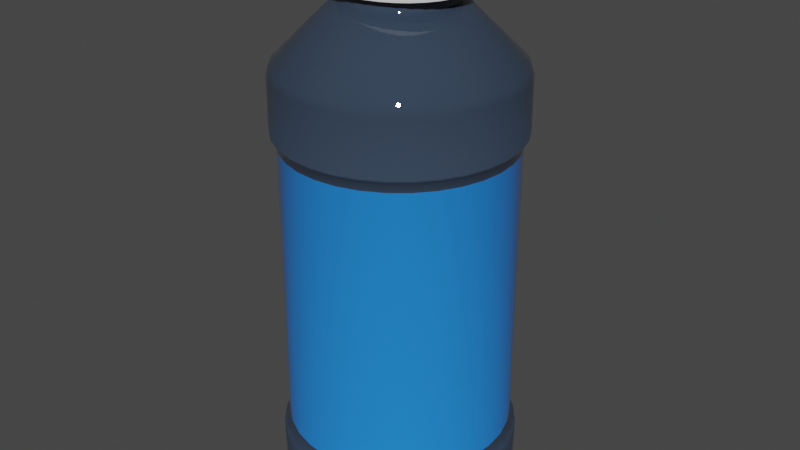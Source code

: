 # Source: antiseptic.blend  (saved by Blender 2.91.10; exported with 4.5.12 LTS)
import bpy
from mathutils import Matrix  # noqa: F401  (used for matrix-valued properties, if any)

bpy.ops.wm.read_factory_settings(use_empty=True)
scene = bpy.context.scene
scene.name = 'Scene'

# ---- collections
col_collection = bpy.data.collections.new('Collection'); scene.collection.children.link(col_collection)

# ---- materials (node trees are filled in below, after node groups)
mat_material = bpy.data.materials.new('Material')
mat_material.use_transparent_shadow = False
mat_material_001 = bpy.data.materials.new('Material.001')
mat_material_001.use_transparent_shadow = False
mat_material_002 = bpy.data.materials.new('Material.002')
mat_material_002.use_transparent_shadow = False

# ---- material node trees
mat_material.use_nodes = True; mat_material.node_tree.nodes.clear()
_N = mat_material.node_tree.nodes; _L = mat_material.node_tree.links
n0 = _N.new('ShaderNodeBsdfPrincipled'); n0.name = 'Principled BSDF'; n0.location = (10, 300)
n0.distribution = 'GGX'
n0.subsurface_method = 'BURLEY'
n0.inputs[0].default_value = (0.03324, 0.05112, 0.08353, 1.0)
n0.inputs[2].default_value = 0.0
n0.inputs[3].default_value = 1.45
n0.inputs[13].default_value = 0.9416
n0.inputs[27].default_value = (0.0, 0.0, 0.0, 1.0)
n0.inputs[28].default_value = 1.0
n1 = _N.new('ShaderNodeOutputMaterial'); n1.name = 'Material Output'; n1.location = (300, 300)
_L.new(n0.outputs[0], n1.inputs[0])
n1.is_active_output = True
mat_material_001.use_nodes = True; mat_material_001.node_tree.nodes.clear()
_N = mat_material_001.node_tree.nodes; _L = mat_material_001.node_tree.links
n0 = _N.new('ShaderNodeBsdfPrincipled'); n0.name = 'Principled BSDF'; n0.location = (10, 300)
n0.distribution = 'GGX'
n0.subsurface_method = 'BURLEY'
n0.inputs[0].default_value = (0.01683, 0.2324, 0.8, 1.0)
n0.inputs[2].default_value = 0.0
n0.inputs[3].default_value = 1.45
n0.inputs[13].default_value = 0.881
n0.inputs[27].default_value = (0.0, 0.0, 0.0, 1.0)
n0.inputs[28].default_value = 1.0
n1 = _N.new('ShaderNodeOutputMaterial'); n1.name = 'Material Output'; n1.location = (300, 300)
_L.new(n0.outputs[0], n1.inputs[0])
n1.is_active_output = True
mat_material_002.use_nodes = True; mat_material_002.node_tree.nodes.clear()
_N = mat_material_002.node_tree.nodes; _L = mat_material_002.node_tree.links
n0 = _N.new('ShaderNodeBsdfPrincipled'); n0.name = 'Principled BSDF'; n0.location = (10, 300)
n0.distribution = 'GGX'
n0.subsurface_method = 'BURLEY'
n0.inputs[0].default_value = (0.7613, 0.7613, 0.7613, 1.0)
n0.inputs[2].default_value = 0.2922
n0.inputs[3].default_value = 1.45
n0.inputs[13].default_value = 0.3701
n0.inputs[27].default_value = (0.0, 0.0, 0.0, 1.0)
n0.inputs[28].default_value = 1.0
n1 = _N.new('ShaderNodeOutputMaterial'); n1.name = 'Material Output'; n1.location = (300, 300)
_L.new(n0.outputs[0], n1.inputs[0])
n1.is_active_output = True

# ---- world
world_world = bpy.data.worlds.new('World'); scene.world = world_world
world_world.use_nodes = True; world_world.node_tree.nodes.clear()
_N = world_world.node_tree.nodes; _L = world_world.node_tree.links
n0 = _N.new('ShaderNodeOutputWorld'); n0.name = 'World Output'; n0.location = (300, 300)
n1 = _N.new('ShaderNodeBackground'); n1.name = 'Background'; n1.location = (10, 300)
n1.inputs[0].default_value = (0.05088, 0.05088, 0.05088, 1.0)
_L.new(n1.outputs[0], n0.inputs[0])
n0.is_active_output = True
world_world.color = (0.05088, 0.05088, 0.05088)
world_world.use_sun_shadow = False
world_world.sun_shadow_jitter_overblur = 0.0

# ---- meshes
me_cylinder_001 = bpy.data.meshes.new('Cylinder.001')
me_cylinder_001.from_pydata([(0.0, 1.0, -1.0), (0.1951, 0.9808, -1.0), (0.3827, 0.9239, -1.0), (0.5556, 0.8315, -1.0), (0.7071, 0.7071, -1.0), (0.8315, 0.5556, -1.0), (0.9239, 0.3827, -1.0), (0.9808, 0.1951, -1.0), (1.0, 7.55e-08, -1.0), (0.9808, -0.1951, -1.0), (0.9239, -0.3827, -1.0), (0.8315, -0.5556, -1.0), (0.7071, -0.7071, -1.0), (0.5556, -0.8315, -1.0), (0.3827, -0.9239, -1.0), (0.1951, -0.9808, -1.0), (-3.258e-07, -1.0, -1.0), (-0.1951, -0.9808, -1.0), (-0.3827, -0.9239, -1.0), (-0.5556, -0.8315, -1.0), (-0.7071, -0.7071, -1.0), (-0.8315, -0.5556, -1.0), (-0.9239, -0.3827, -1.0), (-0.9808, -0.1951, -1.0), (-1.0, 9.656e-07, -1.0), (-0.9808, 0.1951, -1.0), (-0.9239, 0.3827, -1.0), (-0.8315, 0.5556, -1.0), (-0.7071, 0.7071, -1.0), (-0.5556, 0.8315, -1.0), (-0.3827, 0.9239, -1.0), (-0.1951, 0.9808, -1.0), (-7.105e-15, 1.0, -0.7242), (-7.105e-15, 1.0, 0.7242), (0.1951, 0.9808, 0.7242), (0.1951, 0.9808, -0.7242), (0.3827, 0.9239, 0.7242), (0.3827, 0.9239, -0.7242), (0.5556, 0.8315, 0.7242), (0.5556, 0.8315, -0.7242), (0.7071, 0.7071, 0.7242), (0.7071, 0.7071, -0.7242), (0.8315, 0.5556, 0.7242), (0.8315, 0.5556, -0.7242), (0.9239, 0.3827, 0.7242), (0.9239, 0.3827, -0.7242), (0.9808, 0.1951, 0.7242), (0.9808, 0.1951, -0.7242), (1.0, 7.55e-08, 0.7242), (1.0, 7.55e-08, -0.7242), (0.9808, -0.1951, 0.7242), (0.9808, -0.1951, -0.7242), (0.9239, -0.3827, 0.7242), (0.9239, -0.3827, -0.7242), (0.8315, -0.5556, 0.7242), (0.8315, -0.5556, -0.7242), (0.7071, -0.7071, 0.7242), (0.7071, -0.7071, -0.7242), (0.5556, -0.8315, 0.7242), (0.5556, -0.8315, -0.7242), (0.3827, -0.9239, 0.7242), (0.3827, -0.9239, -0.7242), (0.1951, -0.9808, 0.7242), (0.1951, -0.9808, -0.7242), (-3.258e-07, -1.0, 0.7242), (-3.258e-07, -1.0, -0.7242), (-0.1951, -0.9808, 0.7242), (-0.1951, -0.9808, -0.7242), (-0.3827, -0.9239, 0.7242), (-0.3827, -0.9239, -0.7242), (-0.5556, -0.8315, 0.7242), (-0.5556, -0.8315, -0.7242), (-0.7071, -0.7071, 0.7242), (-0.7071, -0.7071, -0.7242), (-0.8315, -0.5556, 0.7242), (-0.8315, -0.5556, -0.7242), (-0.9239, -0.3827, 0.7242), (-0.9239, -0.3827, -0.7242), (-0.9808, -0.1951, 0.7242), (-0.9808, -0.1951, -0.7242), (-1.0, 9.656e-07, 0.7242), (-1.0, 9.656e-07, -0.7242), (-0.9808, 0.1951, 0.7242), (-0.9808, 0.1951, -0.7242), (-0.9239, 0.3827, 0.7242), (-0.9239, 0.3827, -0.7242), (-0.8315, 0.5556, 0.7242), (-0.8315, 0.5556, -0.7242), (-0.7071, 0.7071, 0.7242), (-0.7071, 0.7071, -0.7242), (-0.5556, 0.8315, 0.7242), (-0.5556, 0.8315, -0.7242), (-0.3827, 0.9239, 0.7242), (-0.3827, 0.9239, -0.7242), (-0.1951, 0.9808, 0.7242), (-0.1951, 0.9808, -0.7242), (-0.02458, 0.9776, 0.7097), (-7.105e-15, 1.0, 0.7242), (0.02458, 0.9776, 0.7097), (0.2148, 0.954, 0.7097), (0.1666, 0.9636, 0.7097), (0.1951, 0.9808, 0.7242), (0.3968, 0.8938, 0.7097), (0.3514, 0.9126, 0.7097), (0.3827, 0.9239, 0.7242), (0.5635, 0.7992, 0.7097), (0.5227, 0.8265, 0.7097), (0.5556, 0.8315, 0.7242), (0.7086, 0.6739, 0.7097), (0.6739, 0.7086, 0.7097), (0.7071, 0.7071, 0.7242), (0.8265, 0.5227, 0.7097), (0.7992, 0.5635, 0.7097), (0.8315, 0.5556, 0.7242), (0.8938, 0.3968, 0.7097), (0.9239, 0.3827, 0.7242), (0.9126, 0.3514, 0.7097), (0.954, 0.2148, 0.7097), (0.9808, 0.1951, 0.7242), (0.9636, 0.1666, 0.7097), (0.9776, 0.02458, 0.7097), (1.0, 7.55e-08, 0.7242), (0.9776, -0.02458, 0.7097), (0.9636, -0.1666, 0.7097), (0.9808, -0.1951, 0.7242), (0.954, -0.2148, 0.7097), (0.9126, -0.3514, 0.7097), (0.9239, -0.3827, 0.7242), (0.8938, -0.3968, 0.7097), (0.8265, -0.5227, 0.7097), (0.8315, -0.5556, 0.7242), (0.7992, -0.5635, 0.7097), (0.7086, -0.6739, 0.7097), (0.7071, -0.7071, 0.7242), (0.6739, -0.7086, 0.7097), (0.5635, -0.7992, 0.7097), (0.5556, -0.8315, 0.7242), (0.5227, -0.8265, 0.7097), (0.3514, -0.9126, 0.7097), (0.3968, -0.8938, 0.7097), (0.3827, -0.9239, 0.7242), (0.1666, -0.9636, 0.7097), (0.2148, -0.954, 0.7097), (0.1951, -0.9808, 0.7242), (-0.02458, -0.9776, 0.7097), (0.02458, -0.9776, 0.7097), (-3.258e-07, -1.0, 0.7242), (-0.2148, -0.954, 0.7097), (-0.1666, -0.9636, 0.7097), (-0.1951, -0.9808, 0.7242), (-0.3968, -0.8938, 0.7097), (-0.3514, -0.9126, 0.7097), (-0.3827, -0.9239, 0.7242), (-0.5227, -0.8265, 0.7097), (-0.5556, -0.8315, 0.7242), (-0.5635, -0.7992, 0.7097), (-0.6739, -0.7086, 0.7097), (-0.7071, -0.7071, 0.7242), (-0.7086, -0.6739, 0.7097), (-0.7992, -0.5635, 0.7097), (-0.8315, -0.5556, 0.7242), (-0.8265, -0.5227, 0.7097), (-0.8938, -0.3968, 0.7097), (-0.9239, -0.3827, 0.7242), (-0.9126, -0.3514, 0.7097), (-0.954, -0.2148, 0.7097), (-0.9808, -0.1951, 0.7242), (-0.9636, -0.1666, 0.7097), (-0.9776, -0.02458, 0.7097), (-1.0, 9.656e-07, 0.7242), (-0.9776, 0.02458, 0.7097), (-0.9636, 0.1666, 0.7097), (-0.9808, 0.1951, 0.7242), (-0.954, 0.2148, 0.7097), (-0.9126, 0.3514, 0.7097), (-0.9239, 0.3827, 0.7242), (-0.8938, 0.3968, 0.7097), (-0.7992, 0.5636, 0.7097), (-0.8265, 0.5227, 0.7097), (-0.8315, 0.5556, 0.7242), (-0.6739, 0.7086, 0.7097), (-0.7086, 0.6739, 0.7097), (-0.7071, 0.7071, 0.7242), (-0.5227, 0.8265, 0.7097), (-0.5635, 0.7992, 0.7097), (-0.5556, 0.8315, 0.7242), (-0.3514, 0.9126, 0.7097), (-0.3968, 0.8938, 0.7097), (-0.3827, 0.9239, 0.7242), (-0.1666, 0.9636, 0.7097), (-0.2148, 0.954, 0.7097), (-0.1951, 0.9808, 0.7242), (-0.02458, 0.9668, 0.7019), (0.02458, 0.9668, 0.7019), (1.475e-10, 0.9492, 0.6628), (0.2127, 0.9434, 0.7019), (0.1852, 0.931, 0.6628), (0.1645, 0.953, 0.7019), (0.3927, 0.8838, 0.7019), (0.3633, 0.877, 0.6628), (0.3473, 0.9026, 0.7019), (0.5576, 0.7902, 0.7019), (0.5274, 0.7893, 0.6628), (0.5167, 0.8175, 0.7019), (0.701, 0.6663, 0.7019), (0.6712, 0.6712, 0.6628), (0.6663, 0.701, 0.7019), (0.8175, 0.5167, 0.7019), (0.7893, 0.5274, 0.6628), (0.7902, 0.5576, 0.7019), (0.8838, 0.3927, 0.7019), (0.9026, 0.3473, 0.7019), (0.877, 0.3633, 0.6628), (0.9434, 0.2127, 0.7019), (0.953, 0.1645, 0.7019), (0.931, 0.1852, 0.6628), (0.9668, 0.02458, 0.7019), (0.9668, -0.02458, 0.7019), (0.9492, 2.324e-08, 0.6628), (0.953, -0.1645, 0.7019), (0.9434, -0.2127, 0.7019), (0.931, -0.1852, 0.6628), (0.9026, -0.3473, 0.7019), (0.8838, -0.3927, 0.7019), (0.877, -0.3633, 0.6628), (0.8175, -0.5167, 0.7019), (0.7902, -0.5576, 0.7019), (0.7893, -0.5274, 0.6628), (0.701, -0.6663, 0.7019), (0.6663, -0.701, 0.7019), (0.6712, -0.6712, 0.6628), (0.5576, -0.7902, 0.7019), (0.5167, -0.8175, 0.7019), (0.5274, -0.7893, 0.6628), (0.3473, -0.9026, 0.7019), (0.3633, -0.877, 0.6628), (0.3927, -0.8838, 0.7019), (0.1645, -0.953, 0.7019), (0.1852, -0.931, 0.6628), (0.2127, -0.9434, 0.7019), (-0.02458, -0.9668, 0.7019), (-3.091e-07, -0.9492, 0.6628), (0.02458, -0.9668, 0.7019), (-0.2127, -0.9434, 0.7019), (-0.1852, -0.931, 0.6628), (-0.1645, -0.953, 0.7019), (-0.3927, -0.8838, 0.7019), (-0.3633, -0.877, 0.6628), (-0.3473, -0.9026, 0.7019), (-0.5167, -0.8175, 0.7019), (-0.5576, -0.7902, 0.7019), (-0.5274, -0.7893, 0.6628), (-0.6663, -0.701, 0.7019), (-0.701, -0.6663, 0.7019), (-0.6712, -0.6712, 0.6628), (-0.7902, -0.5576, 0.7019), (-0.8175, -0.5167, 0.7019), (-0.7893, -0.5274, 0.6628), (-0.8838, -0.3927, 0.7019), (-0.9026, -0.3473, 0.7019), (-0.877, -0.3633, 0.6628), (-0.9434, -0.2127, 0.7019), (-0.953, -0.1645, 0.7019), (-0.931, -0.1852, 0.6628), (-0.9668, -0.02458, 0.7019), (-0.9668, 0.02458, 0.7019), (-0.9492, 8.681e-07, 0.6628), (-0.953, 0.1645, 0.7019), (-0.9434, 0.2127, 0.7019), (-0.931, 0.1852, 0.6628), (-0.9026, 0.3473, 0.7019), (-0.8838, 0.3927, 0.7019), (-0.877, 0.3633, 0.6628), (-0.7902, 0.5576, 0.7019), (-0.7893, 0.5274, 0.6628), (-0.8175, 0.5167, 0.7019), (-0.6663, 0.701, 0.7019), (-0.6712, 0.6712, 0.6628), (-0.701, 0.6663, 0.7019), (-0.5167, 0.8175, 0.7019), (-0.5274, 0.7893, 0.6628), (-0.5576, 0.7902, 0.7019), (-0.3473, 0.9026, 0.7019), (-0.3633, 0.877, 0.6628), (-0.3927, 0.8838, 0.7019), (-0.1645, 0.953, 0.7019), (-0.1852, 0.931, 0.6628), (-0.2127, 0.9434, 0.7019), (-0.0208, 0.981, -0.7119), (0.0208, 0.981, -0.7119), (-7.105e-15, 1.0, -0.7242), (0.2118, 0.9581, -0.7119), (0.1951, 0.9808, -0.7242), (0.171, 0.9662, -0.7119), (0.3946, 0.8984, -0.7119), (0.3827, 0.9239, -0.7242), (0.3562, 0.9143, -0.7119), (0.5623, 0.8041, -0.7119), (0.5556, 0.8315, -0.7242), (0.5277, 0.8272, -0.7119), (0.7084, 0.679, -0.7119), (0.7071, 0.7071, -0.7242), (0.679, 0.7084, -0.7119), (0.8272, 0.5277, -0.7119), (0.8315, 0.5556, -0.7242), (0.8041, 0.5623, -0.7119), (0.8984, 0.3946, -0.7119), (0.9143, 0.3562, -0.7119), (0.9239, 0.3827, -0.7242), (0.9581, 0.2118, -0.7119), (0.9662, 0.171, -0.7119), (0.9808, 0.1951, -0.7242), (0.981, 0.0208, -0.7119), (0.981, -0.0208, -0.7119), (1.0, 7.55e-08, -0.7242), (0.9662, -0.171, -0.7119), (0.9581, -0.2118, -0.7119), (0.9808, -0.1951, -0.7242), (0.9143, -0.3562, -0.7119), (0.8984, -0.3946, -0.7119), (0.9239, -0.3827, -0.7242), (0.8272, -0.5277, -0.7119), (0.8041, -0.5623, -0.7119), (0.8315, -0.5556, -0.7242), (0.7084, -0.679, -0.7119), (0.679, -0.7084, -0.7119), (0.7071, -0.7071, -0.7242), (0.5623, -0.8041, -0.7119), (0.5277, -0.8272, -0.7119), (0.5556, -0.8315, -0.7242), (0.3562, -0.9143, -0.7119), (0.3827, -0.9239, -0.7242), (0.3946, -0.8984, -0.7119), (0.171, -0.9662, -0.7119), (0.1951, -0.9808, -0.7242), (0.2118, -0.9581, -0.7119), (-0.0208, -0.981, -0.7119), (-3.258e-07, -1.0, -0.7242), (0.0208, -0.981, -0.7119), (-0.2118, -0.9581, -0.7119), (-0.1951, -0.9808, -0.7242), (-0.171, -0.9662, -0.7119), (-0.3946, -0.8984, -0.7119), (-0.3827, -0.9239, -0.7242), (-0.3562, -0.9143, -0.7119), (-0.5277, -0.8272, -0.7119), (-0.5623, -0.8041, -0.7119), (-0.5556, -0.8315, -0.7242), (-0.679, -0.7084, -0.7119), (-0.7084, -0.679, -0.7119), (-0.7071, -0.7071, -0.7242), (-0.8041, -0.5623, -0.7119), (-0.8272, -0.5277, -0.7119), (-0.8315, -0.5556, -0.7242), (-0.8984, -0.3946, -0.7119), (-0.9143, -0.3562, -0.7119), (-0.9239, -0.3827, -0.7242), (-0.9581, -0.2118, -0.7119), (-0.9662, -0.171, -0.7119), (-0.9808, -0.1951, -0.7242), (-0.981, -0.0208, -0.7119), (-0.981, 0.0208, -0.7119), (-1.0, 9.656e-07, -0.7242), (-0.9662, 0.171, -0.7119), (-0.9581, 0.2118, -0.7119), (-0.9808, 0.1951, -0.7242), (-0.9143, 0.3562, -0.7119), (-0.8984, 0.3946, -0.7119), (-0.9239, 0.3827, -0.7242), (-0.8041, 0.5623, -0.7119), (-0.8315, 0.5556, -0.7242), (-0.8272, 0.5277, -0.7119), (-0.679, 0.7084, -0.7119), (-0.7071, 0.7071, -0.7242), (-0.7084, 0.679, -0.7119), (-0.5277, 0.8272, -0.7119), (-0.5556, 0.8315, -0.7242), (-0.5623, 0.8041, -0.7119), (-0.3562, 0.9143, -0.7119), (-0.3827, 0.9239, -0.7242), (-0.3946, 0.8984, -0.7119), (-0.171, 0.9662, -0.7119), (-0.1951, 0.9808, -0.7242), (-0.2118, 0.9581, -0.7119), (1.475e-10, 0.9492, -0.6666), (0.0208, 0.9641, -0.6997), (-0.0208, 0.9641, -0.6997), (0.2085, 0.9415, -0.6997), (0.1677, 0.9496, -0.6997), (0.1852, 0.931, -0.6666), (0.3882, 0.8828, -0.6997), (0.3497, 0.8987, -0.6997), (0.3633, 0.877, -0.6666), (0.5529, 0.7901, -0.6997), (0.5183, 0.8132, -0.6997), (0.5274, 0.7893, -0.6666), (0.6964, 0.667, -0.6997), (0.667, 0.6964, -0.6997), (0.6712, 0.6712, -0.6666), (0.8132, 0.5183, -0.6997), (0.7901, 0.5529, -0.6997), (0.7893, 0.5274, -0.6666), (0.8828, 0.3882, -0.6997), (0.877, 0.3633, -0.6666), (0.8987, 0.3497, -0.6997), (0.9415, 0.2085, -0.6997), (0.931, 0.1852, -0.6666), (0.9496, 0.1677, -0.6997), (0.9641, 0.0208, -0.6997), (0.9492, 2.324e-08, -0.6666), (0.9641, -0.0208, -0.6997), (0.9496, -0.1677, -0.6997), (0.931, -0.1852, -0.6666), (0.9415, -0.2085, -0.6997), (0.8987, -0.3497, -0.6997), (0.877, -0.3633, -0.6666), (0.8828, -0.3882, -0.6997), (0.8132, -0.5183, -0.6997), (0.7893, -0.5274, -0.6666), (0.7901, -0.5529, -0.6997), (0.6964, -0.667, -0.6997), (0.6712, -0.6712, -0.6666), (0.667, -0.6964, -0.6997), (0.5529, -0.7901, -0.6997), (0.5274, -0.7893, -0.6666), (0.5183, -0.8132, -0.6997), (0.3497, -0.8987, -0.6997), (0.3882, -0.8828, -0.6997), (0.3633, -0.877, -0.6666), (0.1677, -0.9496, -0.6997), (0.2085, -0.9415, -0.6997), (0.1852, -0.931, -0.6666), (-0.0208, -0.9641, -0.6997), (0.0208, -0.9641, -0.6997), (-3.091e-07, -0.9492, -0.6666), (-0.2085, -0.9415, -0.6997), (-0.1677, -0.9496, -0.6997), (-0.1852, -0.931, -0.6666), (-0.3882, -0.8828, -0.6997), (-0.3497, -0.8987, -0.6997), (-0.3633, -0.877, -0.6666), (-0.5183, -0.8132, -0.6997), (-0.5274, -0.7893, -0.6666), (-0.5529, -0.7901, -0.6997), (-0.667, -0.6964, -0.6997), (-0.6712, -0.6712, -0.6666), (-0.6964, -0.667, -0.6997), (-0.7901, -0.5529, -0.6997), (-0.7893, -0.5274, -0.6666), (-0.8132, -0.5183, -0.6997), (-0.8828, -0.3882, -0.6997), (-0.877, -0.3633, -0.6666), (-0.8987, -0.3497, -0.6997), (-0.9415, -0.2085, -0.6997), (-0.931, -0.1852, -0.6666), (-0.9496, -0.1677, -0.6997), (-0.9641, -0.0208, -0.6997), (-0.9492, 8.681e-07, -0.6666), (-0.9641, 0.0208, -0.6997), (-0.9496, 0.1677, -0.6997), (-0.931, 0.1852, -0.6666), (-0.9415, 0.2085, -0.6997), (-0.8987, 0.3497, -0.6997), (-0.877, 0.3633, -0.6666), (-0.8828, 0.3882, -0.6997), (-0.7901, 0.5529, -0.6997), (-0.8132, 0.5183, -0.6997), (-0.7893, 0.5274, -0.6666), (-0.667, 0.6964, -0.6997), (-0.6964, 0.667, -0.6997), (-0.6712, 0.6712, -0.6666), (-0.5183, 0.8132, -0.6997), (-0.5529, 0.7901, -0.6997), (-0.5274, 0.7893, -0.6666), (-0.3497, 0.8987, -0.6997), (-0.3882, 0.8828, -0.6997), (-0.3633, 0.877, -0.6666), (-0.1677, 0.9496, -0.6997), (-0.2085, 0.9415, -0.6997), (-0.1852, 0.931, -0.6666), (6.923e-08, 0.4703, 1.28), (0.09175, 0.4613, 1.28), (0.18, 0.4345, 1.28), (0.2613, 0.391, 1.28), (0.3325, 0.3325, 1.28), (0.391, 0.2613, 1.28), (0.4345, 0.18, 1.28), (0.4613, 0.09175, 1.28), (0.4703, 3.551e-08, 1.28), (0.4613, -0.09175, 1.28), (0.4345, -0.18, 1.28), (0.391, -0.2613, 1.28), (0.3325, -0.3325, 1.28), (0.2613, -0.391, 1.28), (0.18, -0.4345, 1.28), (0.09175, -0.4613, 1.28), (-8.401e-08, -0.4703, 1.28), (-0.09175, -0.4613, 1.28), (-0.18, -0.4345, 1.28), (-0.2613, -0.391, 1.28), (-0.3325, -0.3325, 1.28), (-0.391, -0.2613, 1.28), (-0.4345, -0.18, 1.28), (-0.4613, -0.09175, 1.28), (-0.4703, 4.541e-07, 1.28), (-0.4613, 0.09175, 1.28), (-0.4345, 0.18, 1.28), (-0.391, 0.2613, 1.28), (-0.3325, 0.3325, 1.28), (-0.2613, 0.391, 1.28), (-0.18, 0.4345, 1.28), (-0.09175, 0.4613, 1.28), (6.923e-08, 0.4703, 1.28), (0.09175, 0.4613, 1.28), (0.18, 0.4345, 1.28), (0.2613, 0.391, 1.28), (0.3325, 0.3325, 1.28), (0.391, 0.2613, 1.28), (0.4345, 0.18, 1.28), (0.4613, 0.09175, 1.28), (0.4703, 3.551e-08, 1.28), (0.4613, -0.09175, 1.28), (0.4345, -0.18, 1.28), (0.391, -0.2613, 1.28), (0.3325, -0.3325, 1.28), (0.2613, -0.391, 1.28), (0.18, -0.4345, 1.28), (0.09175, -0.4613, 1.28), (-8.401e-08, -0.4703, 1.28), (-0.09175, -0.4613, 1.28), (-0.18, -0.4345, 1.28), (-0.2613, -0.391, 1.28), (-0.3325, -0.3325, 1.28), (-0.391, -0.2613, 1.28), (-0.4345, -0.18, 1.28), (-0.4613, -0.09175, 1.28), (-0.4703, 4.541e-07, 1.28), (-0.4613, 0.09175, 1.28), (-0.4345, 0.18, 1.28), (-0.391, 0.2613, 1.28), (-0.3325, 0.3325, 1.28), (-0.2613, 0.391, 1.28), (-0.18, 0.4345, 1.28), (-0.09175, 0.4613, 1.28), (-7.376e-16, 1.0, 0.9714), (3.321e-09, 0.9746, 1.013), (0.1901, 0.9559, 1.013), (0.1951, 0.9808, 0.9714), (0.373, 0.9004, 1.013), (0.3827, 0.9239, 0.9714), (0.5415, 0.8103, 1.013), (0.5556, 0.8315, 0.9714), (0.6891, 0.6891, 1.013), (0.7071, 0.7071, 0.9714), (0.8103, 0.5415, 1.013), (0.8315, 0.5556, 0.9714), (0.9004, 0.373, 1.013), (0.9239, 0.3827, 0.9714), (0.9559, 0.1901, 1.013), (0.9808, 0.1951, 0.9714), (0.9746, 7.358e-08, 1.013), (1.0, 7.55e-08, 0.9714), (0.9559, -0.1901, 1.013), (0.9808, -0.1951, 0.9714), (0.9004, -0.373, 1.013), (0.9239, -0.3827, 0.9714), (0.8103, -0.5415, 1.013), (0.8315, -0.5556, 0.9714), (0.6891, -0.6891, 1.013), (0.7071, -0.7071, 0.9714), (0.5415, -0.8103, 1.013), (0.5556, -0.8315, 0.9714), (0.373, -0.9004, 1.013), (0.3827, -0.9239, 0.9714), (0.1901, -0.9559, 1.013), (0.1951, -0.9808, 0.9714), (-3.142e-07, -0.9746, 1.013), (-3.258e-07, -1.0, 0.9714), (-0.1901, -0.9559, 1.013), (-0.1951, -0.9808, 0.9714), (-0.373, -0.9004, 1.013), (-0.3827, -0.9239, 0.9714), (-0.5415, -0.8103, 1.013), (-0.5556, -0.8315, 0.9714), (-0.6891, -0.6891, 1.013), (-0.7071, -0.7071, 0.9714), (-0.8103, -0.5415, 1.013), (-0.8315, -0.5556, 0.9714), (-0.9004, -0.373, 1.013), (-0.9239, -0.3827, 0.9714), (-0.9559, -0.1901, 1.013), (-0.9808, -0.1951, 0.9714), (-0.9746, 9.411e-07, 1.013), (-1.0, 9.656e-07, 0.9714), (-0.9559, 0.1901, 1.013), (-0.9808, 0.1951, 0.9714), (-0.9004, 0.373, 1.013), (-0.9239, 0.3827, 0.9714), (-0.8103, 0.5415, 1.013), (-0.8315, 0.5556, 0.9714), (-0.6891, 0.6891, 1.013), (-0.7071, 0.7071, 0.9714), (-0.5414, 0.8103, 1.013), (-0.5556, 0.8315, 0.9714), (-0.373, 0.9004, 1.013), (-0.3827, 0.9239, 0.9714), (-0.1901, 0.9559, 1.013), (-0.1951, 0.9808, 0.9714), (-0.391, -0.2613, 1.343), (-0.4345, -0.18, 1.343), (6.923e-08, 0.4703, 1.343), (0.09175, 0.4613, 1.343), (0.18, 0.4345, 1.343), (0.2613, 0.391, 1.343), (0.3325, 0.3325, 1.343), (0.391, 0.2613, 1.343), (0.4345, 0.18, 1.343), (0.4613, 0.09175, 1.343), (0.4703, 3.551e-08, 1.343), (0.4613, -0.09175, 1.343), (0.4345, -0.18, 1.343), (0.391, -0.2613, 1.343), (0.3325, -0.3325, 1.343), (0.2613, -0.391, 1.343), (0.18, -0.4345, 1.343), (0.09175, -0.4613, 1.343), (-8.401e-08, -0.4703, 1.343), (-0.09175, -0.4613, 1.343), (-0.18, -0.4345, 1.343), (-0.2613, -0.391, 1.343), (-0.3325, -0.3325, 1.343), (-0.391, -0.2613, 1.343), (-0.4345, -0.18, 1.343), (-0.4613, -0.09175, 1.343), (-0.4703, 4.541e-07, 1.343), (-0.4613, 0.09175, 1.343), (-0.4345, 0.18, 1.343), (-0.391, 0.2613, 1.343), (-0.3325, 0.3325, 1.343), (-0.2613, 0.391, 1.343), (-0.18, 0.4345, 1.343), (-0.09175, 0.4613, 1.343)], [], [(94, 607, 544, 33), (550, 548, 482, 483), (552, 550, 483, 484), (554, 552, 484, 485), (556, 554, 485, 486), (558, 556, 486, 487), (560, 558, 487, 488), (562, 560, 488, 489), (564, 562, 489, 490), (566, 564, 490, 491), (568, 566, 491, 492), (570, 568, 492, 493), (572, 570, 493, 494), (574, 572, 494, 495), (576, 574, 495, 496), (578, 576, 496, 497), (580, 578, 497, 498), (582, 580, 498, 499), (584, 582, 499, 500), (586, 584, 500, 501), (588, 586, 501, 502), (590, 588, 502, 503), (592, 590, 503, 504), (594, 592, 504, 505), (596, 594, 505, 506), (598, 596, 506, 507), (600, 598, 507, 508), (602, 600, 508, 509), (604, 602, 509, 510), (606, 604, 510, 511), (40, 553, 555, 42), (545, 606, 511, 480), (0, 1, 2, 3, 4, 5, 6, 7, 8, 9, 10, 11, 12, 13, 14, 15, 16, 17, 18, 19, 20, 21, 22, 23, 24, 25, 26, 27, 28, 29, 30, 31), (31, 95, 32, 0), (134, 135, 231, 229), (30, 93, 95, 31), (366, 364, 461, 462), (29, 91, 93, 30), (59, 57, 326, 329), (28, 89, 91, 29), (84, 86, 179, 175), (27, 87, 89, 28), (58, 60, 140, 136), (26, 85, 87, 27), (87, 85, 368, 370), (25, 83, 85, 26), (327, 325, 422, 423), (24, 81, 83, 25), (176, 178, 275, 271), (23, 79, 81, 24), (137, 139, 236, 232), (22, 77, 79, 23), (34, 36, 104, 101), (21, 75, 77, 22), (371, 367, 464, 466), (20, 73, 75, 21), (332, 328, 425, 427), (19, 71, 73, 20), (293, 289, 385, 388), (18, 69, 71, 19), (177, 181, 278, 273), (17, 67, 69, 18), (138, 142, 239, 234), (16, 65, 67, 17), (99, 103, 200, 195), (15, 63, 65, 16), (374, 369, 465, 469), (14, 61, 63, 15), (335, 330, 426, 430), (13, 59, 61, 14), (296, 291, 387, 391), (12, 57, 59, 13), (180, 184, 281, 276), (11, 55, 57, 12), (141, 145, 242, 237), (10, 53, 55, 11), (102, 106, 203, 198), (9, 51, 53, 10), (377, 372, 468, 472), (8, 49, 51, 9), (338, 333, 429, 433), (7, 47, 49, 8), (299, 294, 390, 394), (6, 45, 47, 7), (183, 187, 284, 279), (5, 43, 45, 6), (144, 148, 245, 240), (4, 41, 43, 5), (105, 109, 206, 201), (3, 39, 41, 4), (380, 375, 471, 475), (2, 37, 39, 3), (341, 336, 432, 436), (1, 35, 37, 2), (302, 297, 393, 397), (0, 32, 35, 1), (186, 190, 287, 282), (116, 117, 213, 211), (35, 32, 290, 292), (348, 346, 443, 444), (309, 307, 404, 405), (70, 72, 157, 154), (44, 46, 118, 115), (73, 71, 347, 350), (47, 45, 308, 311), (72, 74, 160, 157), (46, 48, 121, 118), (75, 73, 350, 353), (49, 47, 311, 314), (74, 76, 163, 160), (48, 50, 124, 121), (77, 75, 353, 356), (51, 49, 314, 317), (76, 78, 166, 163), (50, 52, 127, 124), (79, 77, 356, 359), (53, 51, 317, 320), (78, 80, 169, 166), (52, 54, 130, 127), (81, 79, 359, 362), (55, 53, 320, 323), (80, 82, 172, 169), (54, 56, 133, 130), (83, 81, 362, 365), (57, 55, 323, 326), (82, 84, 175, 172), (56, 58, 136, 133), (85, 83, 365, 368), (61, 59, 329, 331), (173, 174, 270, 268), (324, 322, 419, 420), (363, 361, 458, 459), (131, 132, 228, 226), (170, 171, 267, 265), (321, 319, 416, 417), (360, 358, 455, 456), (128, 129, 225, 223), (167, 168, 264, 262), (318, 316, 413, 414), (357, 355, 452, 453), (125, 126, 222, 220), (164, 165, 261, 259), (315, 313, 410, 411), (354, 352, 449, 450), (122, 123, 219, 217), (161, 162, 258, 256), (312, 310, 407, 408), (351, 349, 446, 447), (119, 120, 216, 214), (158, 159, 255, 253), (306, 303, 399, 402), (345, 342, 438, 441), (288, 381, 477, 386), (111, 114, 210, 207), (155, 156, 252, 250), (98, 100, 197, 193), (305, 300, 396, 400), (344, 339, 435, 439), (383, 378, 474, 478), (108, 112, 209, 204), (147, 151, 248, 243), (392, 199, 202, 395), (476, 283, 286, 479), (473, 280, 283, 476), (470, 277, 280, 473), (467, 274, 277, 470), (463, 272, 274, 467), (460, 269, 272, 463), (457, 266, 269, 460), (454, 263, 266, 457), (451, 260, 263, 454), (448, 257, 260, 451), (445, 254, 257, 448), (442, 251, 254, 445), (440, 247, 251, 442), (437, 244, 247, 440), (434, 241, 244, 437), (431, 238, 241, 434), (428, 235, 238, 431), (424, 233, 235, 428), (421, 230, 233, 424), (418, 227, 230, 421), (415, 224, 227, 418), (412, 221, 224, 415), (409, 218, 221, 412), (406, 215, 218, 409), (403, 212, 215, 406), (401, 208, 212, 403), (398, 205, 208, 401), (395, 202, 205, 398), (384, 194, 196, 389), (68, 70, 154, 152), (33, 34, 101, 97), (45, 43, 304, 308), (71, 69, 343, 347), (479, 286, 194, 384), (42, 44, 115, 113), (150, 153, 249, 246), (389, 196, 199, 392), (43, 41, 301, 304), (69, 67, 340, 343), (95, 93, 379, 382), (40, 42, 113, 110), (66, 68, 152, 149), (92, 94, 191, 188), (41, 39, 298, 301), (67, 65, 337, 340), (93, 91, 376, 379), (38, 40, 110, 107), (64, 66, 149, 146), (90, 92, 188, 185), (39, 37, 295, 298), (65, 63, 334, 337), (91, 89, 373, 376), (36, 38, 107, 104), (62, 64, 146, 143), (88, 90, 185, 182), (37, 35, 292, 295), (63, 61, 331, 334), (89, 87, 370, 373), (189, 96, 192, 285), (60, 62, 143, 140), (86, 88, 182, 179), (96, 97, 98), (99, 100, 101), (102, 103, 104), (105, 106, 107), (108, 109, 110), (111, 112, 113), (114, 115, 116), (117, 118, 119), (120, 121, 122), (123, 124, 125), (126, 127, 128), (129, 130, 131), (132, 133, 134), (135, 136, 137), (138, 139, 140), (141, 142, 143), (144, 145, 146), (147, 148, 149), (150, 151, 152), (153, 154, 155), (156, 157, 158), (159, 160, 161), (162, 163, 164), (165, 166, 167), (168, 169, 170), (171, 172, 173), (174, 175, 176), (177, 178, 179), (180, 181, 182), (183, 184, 185), (186, 187, 188), (189, 190, 191), (192, 193, 194), (195, 196, 197), (198, 199, 200), (201, 202, 203), (204, 205, 206), (207, 208, 209), (210, 211, 212), (213, 214, 215), (216, 217, 218), (219, 220, 221), (222, 223, 224), (225, 226, 227), (228, 229, 230), (231, 232, 233), (234, 235, 236), (237, 238, 239), (240, 241, 242), (243, 244, 245), (246, 247, 248), (249, 250, 251), (252, 253, 254), (255, 256, 257), (258, 259, 260), (261, 262, 263), (264, 265, 266), (267, 268, 269), (270, 271, 272), (273, 274, 275), (276, 277, 278), (279, 280, 281), (282, 283, 284), (285, 286, 287), (249, 153, 155, 250), (210, 114, 116, 211), (252, 156, 158, 253), (213, 117, 119, 214), (255, 159, 161, 256), (216, 120, 122, 217), (258, 162, 164, 259), (219, 123, 125, 220), (261, 165, 167, 262), (222, 126, 128, 223), (264, 168, 170, 265), (225, 129, 131, 226), (267, 171, 173, 268), (176, 271, 270, 174), (228, 132, 134, 229), (137, 232, 231, 135), (191, 97, 96, 189), (188, 191, 190, 186), (185, 188, 187, 183), (182, 185, 184, 180), (179, 182, 181, 177), (175, 179, 178, 176), (172, 175, 174, 173), (169, 172, 171, 170), (166, 169, 168, 167), (163, 166, 165, 164), (160, 163, 162, 161), (157, 160, 159, 158), (154, 157, 156, 155), (152, 154, 153, 150), (149, 152, 151, 147), (146, 149, 148, 144), (143, 146, 145, 141), (140, 143, 142, 138), (136, 140, 139, 137), (133, 136, 135, 134), (130, 133, 132, 131), (127, 130, 129, 128), (124, 127, 126, 125), (121, 124, 123, 122), (118, 121, 120, 119), (115, 118, 117, 116), (113, 115, 114, 111), (110, 113, 112, 108), (107, 110, 109, 105), (104, 107, 106, 102), (101, 104, 103, 99), (97, 101, 100, 98), (285, 192, 194, 286), (282, 287, 286, 283), (279, 284, 283, 280), (276, 281, 280, 277), (273, 278, 277, 274), (271, 275, 274, 272), (268, 270, 272, 269), (265, 267, 269, 266), (262, 264, 266, 263), (259, 261, 263, 260), (256, 258, 260, 257), (253, 255, 257, 254), (250, 252, 254, 251), (246, 249, 251, 247), (243, 248, 247, 244), (240, 245, 244, 241), (237, 242, 241, 238), (234, 239, 238, 235), (232, 236, 235, 233), (229, 231, 233, 230), (226, 228, 230, 227), (223, 225, 227, 224), (220, 222, 224, 221), (217, 219, 221, 218), (214, 216, 218, 215), (211, 213, 215, 212), (207, 210, 212, 208), (204, 209, 208, 205), (201, 206, 205, 202), (198, 203, 202, 199), (195, 200, 199, 196), (193, 197, 196, 194), (209, 112, 111, 207), (248, 151, 150, 246), (98, 193, 192, 96), (287, 190, 189, 285), (206, 109, 108, 204), (245, 148, 147, 243), (284, 187, 186, 282), (203, 106, 105, 201), (242, 145, 144, 240), (281, 184, 183, 279), (200, 103, 102, 198), (239, 142, 141, 237), (278, 181, 180, 276), (197, 100, 99, 195), (236, 139, 138, 234), (275, 178, 177, 273), (94, 33, 97, 191), (288, 289, 290), (291, 292, 293), (294, 295, 296), (297, 298, 299), (300, 301, 302), (303, 304, 305), (306, 307, 308), (309, 310, 311), (312, 313, 314), (315, 316, 317), (318, 319, 320), (321, 322, 323), (324, 325, 326), (327, 328, 329), (330, 331, 332), (333, 334, 335), (336, 337, 338), (339, 340, 341), (342, 343, 344), (345, 346, 347), (348, 349, 350), (351, 352, 353), (354, 355, 356), (357, 358, 359), (360, 361, 362), (363, 364, 365), (366, 367, 368), (369, 370, 371), (372, 373, 374), (375, 376, 377), (378, 379, 380), (381, 382, 383), (384, 385, 386), (387, 388, 389), (390, 391, 392), (393, 394, 395), (396, 397, 398), (399, 400, 401), (402, 403, 404), (405, 406, 407), (408, 409, 410), (411, 412, 413), (414, 415, 416), (417, 418, 419), (420, 421, 422), (423, 424, 425), (426, 427, 428), (429, 430, 431), (432, 433, 434), (435, 436, 437), (438, 439, 440), (441, 442, 443), (444, 445, 446), (447, 448, 449), (450, 451, 452), (453, 454, 455), (456, 457, 458), (459, 460, 461), (462, 463, 464), (465, 466, 467), (468, 469, 470), (471, 472, 473), (474, 475, 476), (477, 478, 479), (345, 441, 443, 346), (306, 402, 404, 307), (348, 444, 446, 349), (309, 405, 407, 310), (351, 447, 449, 352), (312, 408, 410, 313), (354, 450, 452, 355), (315, 411, 413, 316), (357, 453, 455, 358), (318, 414, 416, 319), (360, 456, 458, 361), (321, 417, 419, 322), (464, 367, 366, 462), (363, 459, 461, 364), (425, 328, 327, 423), (324, 420, 422, 325), (381, 288, 290, 382), (378, 383, 382, 379), (375, 380, 379, 376), (372, 377, 376, 373), (369, 374, 373, 370), (367, 371, 370, 368), (364, 366, 368, 365), (361, 363, 365, 362), (358, 360, 362, 359), (355, 357, 359, 356), (352, 354, 356, 353), (349, 351, 353, 350), (346, 348, 350, 347), (342, 345, 347, 343), (339, 344, 343, 340), (336, 341, 340, 337), (333, 338, 337, 334), (330, 335, 334, 331), (328, 332, 331, 329), (325, 327, 329, 326), (322, 324, 326, 323), (319, 321, 323, 320), (316, 318, 320, 317), (313, 315, 317, 314), (310, 312, 314, 311), (307, 309, 311, 308), (303, 306, 308, 304), (300, 305, 304, 301), (297, 302, 301, 298), (294, 299, 298, 295), (291, 296, 295, 292), (289, 293, 292, 290), (479, 384, 386, 477), (476, 479, 478, 474), (473, 476, 475, 471), (470, 473, 472, 468), (467, 470, 469, 465), (463, 467, 466, 464), (460, 463, 462, 461), (457, 460, 459, 458), (454, 457, 456, 455), (451, 454, 453, 452), (448, 451, 450, 449), (445, 448, 447, 446), (442, 445, 444, 443), (440, 442, 441, 438), (437, 440, 439, 435), (434, 437, 436, 432), (431, 434, 433, 429), (428, 431, 430, 426), (424, 428, 427, 425), (421, 424, 423, 422), (418, 421, 420, 419), (415, 418, 417, 416), (412, 415, 414, 413), (409, 412, 411, 410), (406, 409, 408, 407), (403, 406, 405, 404), (401, 403, 402, 399), (398, 401, 400, 396), (395, 398, 397, 393), (392, 395, 394, 390), (389, 392, 391, 387), (384, 389, 388, 385), (305, 400, 399, 303), (344, 439, 438, 342), (383, 478, 477, 381), (385, 289, 288, 386), (302, 397, 396, 300), (341, 436, 435, 339), (380, 475, 474, 378), (299, 394, 393, 297), (338, 433, 432, 336), (377, 472, 471, 375), (296, 391, 390, 294), (335, 430, 429, 333), (374, 469, 468, 372), (293, 388, 387, 291), (332, 427, 426, 330), (371, 466, 465, 369), (32, 95, 382, 290), (58, 571, 573, 60), (33, 544, 547, 34), (76, 589, 591, 78), (548, 546, 481, 482), (50, 563, 565, 52), (68, 581, 583, 70), (86, 599, 601, 88), (42, 555, 557, 44), (60, 573, 575, 62), (78, 591, 593, 80), (34, 547, 549, 36), (52, 565, 567, 54), (70, 583, 585, 72), (88, 601, 603, 90), (44, 557, 559, 46), (62, 575, 577, 64), (80, 593, 595, 82), (36, 549, 551, 38), (54, 567, 569, 56), (72, 585, 587, 74), (90, 603, 605, 92), (46, 559, 561, 48), (64, 577, 579, 66), (82, 595, 597, 84), (38, 551, 553, 40), (56, 569, 571, 58), (74, 587, 589, 76), (92, 605, 607, 94), (48, 561, 563, 50), (66, 579, 581, 68), (84, 597, 599, 86), (484, 483, 515, 516), (511, 510, 542, 543), (498, 497, 529, 530), (485, 484, 516, 517), (480, 511, 543, 512), (499, 498, 530, 531), (486, 485, 517, 518), (500, 499, 531, 532), (487, 486, 518, 519), (501, 500, 532, 533), (488, 487, 519, 520), (502, 501, 533, 534), (489, 488, 520, 521), (503, 502, 534, 535), (490, 489, 521, 522), (504, 503, 535, 536), (491, 490, 522, 523), (505, 504, 536, 537), (492, 491, 523, 524), (506, 505, 537, 538), (493, 492, 524, 525), (507, 506, 538, 539), (494, 493, 525, 526), (481, 480, 512, 513), (508, 507, 539, 540), (495, 494, 526, 527), (482, 481, 513, 514), (509, 508, 540, 541), (496, 495, 527, 528), (483, 482, 514, 515), (510, 509, 541, 542), (497, 496, 528, 529), (547, 544, 545, 546), (549, 547, 546, 548), (551, 549, 548, 550), (553, 551, 550, 552), (555, 553, 552, 554), (557, 555, 554, 556), (559, 557, 556, 558), (561, 559, 558, 560), (563, 561, 560, 562), (565, 563, 562, 564), (567, 565, 564, 566), (569, 567, 566, 568), (571, 569, 568, 570), (573, 571, 570, 572), (575, 573, 572, 574), (577, 575, 574, 576), (579, 577, 576, 578), (581, 579, 578, 580), (583, 581, 580, 582), (585, 583, 582, 584), (587, 585, 584, 586), (589, 587, 586, 588), (591, 589, 588, 590), (593, 591, 590, 592), (595, 593, 592, 594), (597, 595, 594, 596), (599, 597, 596, 598), (601, 599, 598, 600), (603, 601, 600, 602), (605, 603, 602, 604), (607, 605, 604, 606), (544, 607, 606, 545), (546, 545, 480, 481), (520, 519, 617, 618), (534, 533, 631, 632), (521, 520, 618, 619), (535, 534, 632, 633), (522, 521, 619, 620), (536, 535, 633, 634), (523, 522, 620, 621), (537, 536, 634, 635), (524, 523, 621, 622), (538, 537, 635, 636), (525, 524, 622, 623), (539, 538, 636, 637), (526, 525, 623, 624), (513, 512, 610, 611), (540, 539, 637, 638), (527, 526, 624, 625), (514, 513, 611, 612), (541, 540, 638, 639), (528, 527, 625, 626), (515, 514, 612, 613), (542, 541, 639, 640), (501, 502, 609, 608), (529, 528, 626, 627), (516, 515, 613, 614), (543, 542, 640, 641), (530, 529, 627, 628), (517, 516, 614, 615), (512, 543, 641, 610), (531, 530, 628, 629), (518, 517, 615, 616), (532, 531, 629, 630), (519, 518, 616, 617), (533, 532, 630, 631)])
me_cylinder_001.polygons.foreach_set('use_smooth', [True] * 674)
me_cylinder_001.polygons.foreach_set('material_index', [0, 0, 0, 0, 0, 0, 0, 0, 0, 0, 0, 0, 0, 0, 0, 0, 0, 0, 0, 0, 0, 0, 0, 0, 0, 0, 0, 0, 0, 0, 0, 0, 0, 0, 0, 0, 0, 0, 0, 0, 0, 0, 0, 0, 0, 0, 0, 0, 0, 0, 0, 0, 0, 0, 0, 0, 0, 0, 0, 0, 0, 0, 0, 0, 0, 0, 0, 0, 0, 0, 0, 0, 0, 0, 0, 0, 0, 0, 0, 0, 0, 0, 0, 0, 0, 0, 0, 0, 0, 0, 0, 0, 0, 0, 0, 0, 0, 0, 0, 0, 0, 0, 0, 0, 0, 0, 0, 0, 0, 0, 0, 0, 0, 0, 0, 0, 0, 0, 0, 0, 0, 0, 0, 0, 0, 0, 0, 0, 0, 0, 0, 0, 0, 0, 0, 0, 0, 0, 0, 0, 0, 0, 0, 0, 0, 0, 0, 0, 0, 0, 0, 0, 0, 0, 0, 0, 0, 0, 0, 0, 0, 1, 1, 1, 1, 1, 1, 1, 1, 1, 1, 1, 1, 1, 1, 1, 1, 1, 1, 1, 1, 1, 1, 1, 1, 1, 1, 1, 1, 1, 1, 0, 0, 0, 0, 1, 0, 0, 1, 0, 0, 0, 0, 0, 0, 0, 0, 0, 0, 0, 0, 0, 0, 0, 0, 0, 0, 0, 0, 0, 0, 0, 0, 0, 0, 0, 0, 0, 0, 0, 0, 0, 0, 0, 0, 0, 0, 0, 0, 0, 0, 0, 0, 0, 0, 0, 0, 0, 0, 0, 0, 0, 0, 0, 0, 0, 0, 0, 0, 0, 0, 0, 0, 0, 0, 0, 0, 0, 0, 0, 0, 0, 0, 0, 0, 0, 0, 0, 0, 0, 0, 0, 0, 0, 0, 0, 0, 0, 0, 0, 0, 0, 0, 0, 0, 0, 0, 0, 0, 0, 0, 0, 0, 0, 0, 0, 0, 0, 0, 0, 0, 0, 0, 0, 0, 0, 0, 0, 0, 0, 0, 0, 0, 0, 0, 0, 0, 0, 0, 0, 0, 0, 0, 0, 0, 0, 0, 0, 0, 0, 0, 0, 0, 0, 0, 0, 0, 0, 0, 0, 0, 0, 0, 0, 0, 0, 0, 0, 0, 0, 0, 0, 0, 0, 0, 0, 0, 0, 0, 0, 0, 0, 0, 0, 0, 0, 0, 0, 0, 0, 0, 0, 0, 0, 0, 0, 0, 0, 0, 0, 0, 0, 0, 0, 0, 0, 0, 0, 0, 0, 0, 0, 0, 0, 0, 0, 0, 0, 0, 0, 0, 0, 0, 0, 0, 0, 0, 0, 0, 0, 0, 0, 0, 0, 0, 0, 0, 0, 0, 0, 0, 0, 0, 0, 0, 0, 0, 0, 0, 0, 0, 0, 0, 0, 0, 0, 0, 0, 0, 0, 0, 0, 0, 0, 0, 0, 0, 0, 0, 0, 0, 0, 0, 0, 0, 0, 0, 0, 0, 0, 0, 0, 0, 0, 0, 0, 0, 0, 0, 0, 0, 0, 0, 0, 0, 0, 0, 0, 0, 0, 0, 0, 0, 0, 0, 0, 0, 0, 0, 0, 0, 0, 0, 0, 0, 0, 0, 0, 0, 0, 0, 0, 0, 0, 0, 0, 0, 0, 0, 0, 0, 0, 0, 0, 0, 0, 0, 0, 0, 0, 0, 0, 0, 0, 0, 0, 0, 0, 0, 0, 0, 0, 0, 0, 0, 0, 0, 0, 0, 0, 0, 0, 0, 0, 0, 0, 0, 0, 0, 0, 0, 0, 0, 0, 0, 0, 0, 0, 0, 0, 0, 0, 0, 0, 0, 0, 0, 0, 0, 0, 0, 0, 0, 0, 0, 0, 0, 0, 0, 0, 0, 0, 0, 0, 0, 0, 0, 0, 0, 0, 0, 0, 0, 0, 0, 0, 0, 0, 0, 0, 0, 0, 0, 0, 0, 0, 0, 0, 0, 0, 0, 0, 0, 0, 0, 0, 0, 0, 0, 0, 0, 0, 0, 0, 0, 0, 0, 0, 0, 0, 0, 0, 0, 0, 0, 0, 0, 0, 0, 0, 0, 0, 0, 0, 0, 0, 0, 0, 0, 0, 0, 0, 0, 0, 0, 0, 0, 0, 0, 0, 0, 0, 0, 0])
_uv = me_cylinder_001.uv_layers.new(name='UVMap')
_uv.uv.foreach_set('vector', [0.03125, 0.8333, 0.03125, 0.9827, 0.0, 0.9827, 0.0, 0.8333, 0.9062, 1.0, 0.9375, 1.0, 0.9375, 1.0, 0.9062, 1.0, 0.875, 1.0, 0.9062, 1.0, 0.9062, 1.0, 0.875, 1.0, 0.8438, 1.0, 0.875, 1.0, 0.875, 1.0, 0.8438, 1.0, 0.8125, 1.0, 0.8438, 1.0, 0.8438, 1.0, 0.8125, 1.0, 0.7812, 1.0, 0.8125, 1.0, 0.8125, 1.0, 0.7812, 1.0, 0.75, 1.0, 0.7812, 1.0, 0.7812, 1.0, 0.75, 1.0, 0.7188, 1.0, 0.75, 1.0, 0.75, 1.0, 0.7188, 1.0, 0.6875, 1.0, 0.7188, 1.0, 0.7188, 1.0, 0.6875, 1.0, 0.6562, 1.0, 0.6875, 1.0, 0.6875, 1.0, 0.6562, 1.0, 0.625, 1.0, 0.6563, 1.0, 0.6562, 1.0, 0.625, 1.0, 0.5938, 1.0, 0.625, 1.0, 0.625, 1.0, 0.5938, 1.0, 0.5625, 1.0, 0.5938, 1.0, 0.5938, 1.0, 0.5625, 1.0, 0.5312, 1.0, 0.5625, 1.0, 0.5625, 1.0, 0.5312, 1.0, 0.5, 1.0, 0.5312, 1.0, 0.5312, 1.0, 0.5, 1.0, 0.4688, 1.0, 0.5, 1.0, 0.5, 1.0, 0.4688, 1.0, 0.4375, 1.0, 0.4688, 1.0, 0.4688, 1.0, 0.4375, 1.0, 0.4062, 1.0, 0.4375, 1.0, 0.4375, 1.0, 0.4062, 1.0, 0.375, 1.0, 0.4062, 1.0, 0.4062, 1.0, 0.375, 1.0, 0.3438, 1.0, 0.375, 1.0, 0.375, 1.0, 0.3438, 1.0, 0.3125, 1.0, 0.3438, 1.0, 0.3438, 1.0, 0.3125, 1.0, 0.2812, 1.0, 0.3125, 1.0, 0.3125, 1.0, 0.2812, 1.0, 0.25, 1.0, 0.2812, 1.0, 0.2812, 1.0, 0.25, 1.0, 0.2188, 1.0, 0.25, 1.0, 0.25, 1.0, 0.2188, 1.0, 0.1875, 1.0, 0.2188, 1.0, 0.2188, 1.0, 0.1875, 1.0, 0.1562, 1.0, 0.1875, 1.0, 0.1875, 1.0, 0.1562, 1.0, 0.125, 1.0, 0.1562, 1.0, 0.1562, 1.0, 0.125, 1.0, 0.09375, 1.0, 0.125, 1.0, 0.125, 1.0, 0.09375, 1.0, 0.0625, 1.0, 0.09375, 1.0, 0.09375, 1.0, 0.0625, 1.0, 0.03125, 1.0, 0.0625, 1.0, 0.0625, 1.0, 0.03125, 1.0, 0.875, 0.8333, 0.875, 0.9827, 0.8437, 0.9827, 0.8437, 0.8333, 0.0, 1.0, 0.03125, 1.0, 0.03125, 1.0, 0.0, 1.0, 0.75, 0.49, 0.7968, 0.4854, 0.8418, 0.4717, 0.8833, 0.4496, 0.9197, 0.4197, 0.9496, 0.3833, 0.9717, 0.3418, 0.9854, 0.2968, 0.99, 0.25, 0.9854, 0.2032, 0.9717, 0.1582, 0.9496, 0.1167, 0.9197, 0.08029, 0.8833, 0.05045, 0.8418, 0.02827, 0.7968, 0.01461, 0.75, 0.01, 0.7032, 0.01461, 0.6582, 0.02827, 0.6167, 0.05045, 0.5803, 0.08029, 0.5504, 0.1167, 0.5283, 0.1582, 0.5146, 0.2032, 0.51, 0.25, 0.5146, 0.2968, 0.5283, 0.3418, 0.5504, 0.3833, 0.5803, 0.4197, 0.6167, 0.4496, 0.6582, 0.4717, 0.7032, 0.4854, 0.03125, 0.5, 0.03125, 0.6667, 0.0, 0.6667, 0.0, 0.5, 0.621, 0.8333, 0.5978, 0.8333, 0.5978, 0.8333, 0.6209, 0.8333, 0.0625, 0.5, 0.0625, 0.6667, 0.03125, 0.6667, 0.03125, 0.5, 0.1909, 0.6667, 0.2154, 0.6667, 0.2153, 0.6667, 0.1909, 0.6667, 0.09375, 0.5, 0.09375, 0.6667, 0.0625, 0.6667, 0.0625, 0.5, 0.5938, 0.6667, 0.625, 0.6667, 0.625, 0.6667, 0.5938, 0.6667, 0.125, 0.5, 0.125, 0.6667, 0.09375, 0.6667, 0.09375, 0.5, 0.1875, 0.8333, 0.1562, 0.8333, 0.1562, 0.8333, 0.1875, 0.8333, 0.1562, 0.5, 0.1562, 0.6667, 0.125, 0.6667, 0.125, 0.5, 0.5938, 0.8333, 0.5625, 0.8333, 0.5625, 0.8333, 0.5938, 0.8333, 0.1875, 0.5, 0.1875, 0.6667, 0.1562, 0.6667, 0.1562, 0.5, 0.1562, 0.6667, 0.1875, 0.6667, 0.1875, 0.6667, 0.1562, 0.6667, 0.2188, 0.5, 0.2188, 0.6667, 0.1875, 0.6667, 0.1875, 0.5, 0.5971, 0.6667, 0.6216, 0.6667, 0.6216, 0.6667, 0.5972, 0.6667, 0.25, 0.5, 0.25, 0.6667, 0.2188, 0.6667, 0.2188, 0.5, 0.1835, 0.8333, 0.1603, 0.8333, 0.1603, 0.8333, 0.1834, 0.8333, 0.2812, 0.5, 0.2812, 0.6667, 0.25, 0.6667, 0.25, 0.5, 0.5897, 0.8333, 0.5665, 0.8333, 0.5666, 0.8333, 0.5897, 0.8333, 0.3125, 0.5, 0.3125, 0.6667, 0.2812, 0.6667, 0.2812, 0.5, 0.9688, 0.8333, 0.9375, 0.8333, 0.9375, 0.8333, 0.9688, 0.8333, 0.3438, 0.5, 0.3438, 0.6667, 0.3125, 0.6667, 0.3125, 0.5, 0.1596, 0.6667, 0.1841, 0.6667, 0.1841, 0.6667, 0.1597, 0.6667, 0.375, 0.5, 0.375, 0.6667, 0.3438, 0.6667, 0.3438, 0.5, 0.5659, 0.6667, 0.5904, 0.6667, 0.5903, 0.6667, 0.5659, 0.6667, 0.4062, 0.5, 0.4062, 0.6667, 0.375, 0.6667, 0.375, 0.5, 0.9721, 0.6667, 0.9966, 0.6667, 0.9966, 0.6667, 0.9722, 0.6667, 0.4375, 0.5, 0.4375, 0.6667, 0.4062, 0.6667, 0.4062, 0.5, 0.1522, 0.8333, 0.129, 0.8333, 0.1291, 0.8333, 0.1522, 0.8333, 0.4688, 0.5, 0.4688, 0.6667, 0.4375, 0.6667, 0.4375, 0.5, 0.5585, 0.8333, 0.5353, 0.8333, 0.5353, 0.8333, 0.5584, 0.8333, 0.5, 0.5, 0.5, 0.6667, 0.4688, 0.6667, 0.4688, 0.5, 0.9647, 0.8333, 0.9415, 0.8333, 0.9416, 0.8333, 0.9647, 0.8333, 0.5312, 0.5, 0.5312, 0.6667, 0.5, 0.6667, 0.5, 0.5, 0.1284, 0.6667, 0.1529, 0.6667, 0.1528, 0.6667, 0.1284, 0.6667, 0.5625, 0.5, 0.5625, 0.6667, 0.5312, 0.6667, 0.5312, 0.5, 0.5346, 0.6667, 0.5591, 0.6667, 0.5591, 0.6667, 0.5347, 0.6667, 0.5938, 0.5, 0.5938, 0.6667, 0.5625, 0.6667, 0.5625, 0.5, 0.9409, 0.6667, 0.9654, 0.6667, 0.9653, 0.6667, 0.9409, 0.6667, 0.625, 0.5, 0.625, 0.6667, 0.5938, 0.6667, 0.5938, 0.5, 0.121, 0.8333, 0.09777, 0.8333, 0.0978, 0.8333, 0.1209, 0.8333, 0.6562, 0.5, 0.6562, 0.6667, 0.625, 0.6667, 0.625, 0.5, 0.5272, 0.8333, 0.504, 0.8333, 0.5041, 0.8333, 0.5272, 0.8333, 0.6875, 0.5, 0.6875, 0.6667, 0.6562, 0.6667, 0.6562, 0.5, 0.9335, 0.8333, 0.9103, 0.8333, 0.9103, 0.8333, 0.9334, 0.8333, 0.7188, 0.5, 0.7188, 0.6667, 0.6875, 0.6667, 0.6875, 0.5, 0.09715, 0.6667, 0.1216, 0.6667, 0.1216, 0.6667, 0.09719, 0.6667, 0.75, 0.5, 0.75, 0.6667, 0.7188, 0.6667, 0.7188, 0.5, 0.5034, 0.6667, 0.5279, 0.6667, 0.5278, 0.6667, 0.5034, 0.6667, 0.7812, 0.5, 0.7812, 0.6667, 0.75, 0.6667, 0.75, 0.5, 0.9096, 0.6667, 0.9341, 0.6667, 0.9341, 0.6667, 0.9097, 0.6667, 0.8125, 0.5, 0.8125, 0.6667, 0.7812, 0.6667, 0.7812, 0.5, 0.08973, 0.8333, 0.06652, 0.8333, 0.06655, 0.8333, 0.0897, 0.8333, 0.8438, 0.5, 0.8438, 0.6667, 0.8125, 0.6667, 0.8125, 0.5, 0.496, 0.8333, 0.4728, 0.8333, 0.4728, 0.8333, 0.4959, 0.8333, 0.875, 0.5, 0.875, 0.6667, 0.8438, 0.6667, 0.8438, 0.5, 0.9022, 0.8333, 0.879, 0.8333, 0.8791, 0.8333, 0.9022, 0.8333, 0.9062, 0.5, 0.9062, 0.6667, 0.875, 0.6667, 0.875, 0.5, 0.0659, 0.6667, 0.09035, 0.6667, 0.09031, 0.6667, 0.06594, 0.6667, 0.9375, 0.5, 0.9375, 0.6667, 0.9062, 0.6667, 0.9062, 0.5, 0.4721, 0.6667, 0.4966, 0.6667, 0.4966, 0.6667, 0.4722, 0.6667, 0.9688, 0.5, 0.9688, 0.6667, 0.9375, 0.6667, 0.9375, 0.5, 0.8784, 0.6667, 0.9029, 0.6667, 0.9028, 0.6667, 0.8784, 0.6667, 1.0, 0.5, 1.0, 0.6667, 0.9688, 0.6667, 0.9688, 0.5, 0.05848, 0.8333, 0.03527, 0.8333, 0.0353, 0.8333, 0.05845, 0.8333, 0.8085, 0.8333, 0.7853, 0.8333, 0.7853, 0.8333, 0.8084, 0.8333, 0.9688, 0.6667, 1.0, 0.6667, 1.0, 0.6667, 0.9688, 0.6667, 0.3784, 0.6667, 0.4029, 0.6667, 0.4028, 0.6667, 0.3784, 0.6667, 0.7846, 0.6667, 0.8091, 0.6667, 0.8091, 0.6667, 0.7847, 0.6667, 0.4062, 0.8333, 0.375, 0.8333, 0.375, 0.8333, 0.4062, 0.8333, 0.8125, 0.8333, 0.7812, 0.8333, 0.7812, 0.8333, 0.8125, 0.8333, 0.375, 0.6667, 0.4062, 0.6667, 0.4062, 0.6667, 0.375, 0.6667, 0.7812, 0.6667, 0.8125, 0.6667, 0.8125, 0.6667, 0.7812, 0.6667, 0.375, 0.8333, 0.3438, 0.8333, 0.3438, 0.8333, 0.375, 0.8333, 0.7812, 0.8333, 0.75, 0.8333, 0.75, 0.8333, 0.7812, 0.8333, 0.3438, 0.6667, 0.375, 0.6667, 0.375, 0.6667, 0.3438, 0.6667, 0.75, 0.6667, 0.7812, 0.6667, 0.7812, 0.6667, 0.75, 0.6667, 0.3438, 0.8333, 0.3125, 0.8333, 0.3125, 0.8333, 0.3438, 0.8333, 0.75, 0.8333, 0.7188, 0.8333, 0.7188, 0.8333, 0.75, 0.8333, 0.3125, 0.6667, 0.3438, 0.6667, 0.3438, 0.6667, 0.3125, 0.6667, 0.7188, 0.6667, 0.75, 0.6667, 0.75, 0.6667, 0.7188, 0.6667, 0.3125, 0.8333, 0.2812, 0.8333, 0.2812, 0.8333, 0.3125, 0.8333, 0.7188, 0.8333, 0.6875, 0.8333, 0.6875, 0.8333, 0.7188, 0.8333, 0.2812, 0.6667, 0.3125, 0.6667, 0.3125, 0.6667, 0.2812, 0.6667, 0.6875, 0.6667, 0.7188, 0.6667, 0.7188, 0.6667, 0.6875, 0.6667, 0.2812, 0.8333, 0.25, 0.8333, 0.25, 0.8333, 0.2812, 0.8333, 0.6875, 0.8333, 0.6562, 0.8333, 0.6562, 0.8333, 0.6875, 0.8333, 0.25, 0.6667, 0.2812, 0.6667, 0.2812, 0.6667, 0.25, 0.6667, 0.6562, 0.6667, 0.6875, 0.6667, 0.6875, 0.6667, 0.6562, 0.6667, 0.25, 0.8333, 0.2188, 0.8333, 0.2188, 0.8333, 0.25, 0.8333, 0.6562, 0.8333, 0.625, 0.8333, 0.625, 0.8333, 0.6562, 0.8333, 0.2188, 0.6667, 0.25, 0.6667, 0.25, 0.6667, 0.2188, 0.6667, 0.625, 0.6667, 0.6562, 0.6667, 0.6562, 0.6667, 0.625, 0.6667, 0.2188, 0.8333, 0.1875, 0.8333, 0.1875, 0.8333, 0.2188, 0.8333, 0.625, 0.8333, 0.5938, 0.8333, 0.5938, 0.8333, 0.625, 0.8333, 0.1875, 0.6667, 0.2188, 0.6667, 0.2188, 0.6667, 0.1875, 0.6667, 0.5625, 0.6667, 0.5938, 0.6667, 0.5938, 0.6667, 0.5625, 0.6667, 0.2147, 0.8333, 0.1915, 0.8333, 0.1916, 0.8333, 0.2147, 0.8333, 0.6284, 0.6667, 0.6529, 0.6667, 0.6528, 0.6667, 0.6284, 0.6667, 0.2221, 0.6667, 0.2466, 0.6667, 0.2466, 0.6667, 0.2222, 0.6667, 0.6522, 0.8333, 0.629, 0.8333, 0.6291, 0.8333, 0.6522, 0.8333, 0.246, 0.8333, 0.2228, 0.8333, 0.2228, 0.8333, 0.2459, 0.8333, 0.6596, 0.6667, 0.6841, 0.6667, 0.6841, 0.6667, 0.6597, 0.6667, 0.2534, 0.6667, 0.2779, 0.6667, 0.2778, 0.6667, 0.2534, 0.6667, 0.6835, 0.8333, 0.6603, 0.8333, 0.6603, 0.8333, 0.6834, 0.8333, 0.2772, 0.8333, 0.254, 0.8333, 0.2541, 0.8333, 0.2772, 0.8333, 0.6909, 0.6667, 0.7154, 0.6667, 0.7153, 0.6667, 0.6909, 0.6667, 0.2846, 0.6667, 0.3091, 0.6667, 0.3091, 0.6667, 0.2847, 0.6667, 0.7147, 0.8333, 0.6915, 0.8333, 0.6916, 0.8333, 0.7147, 0.8333, 0.3085, 0.8333, 0.2853, 0.8333, 0.2853, 0.8333, 0.3084, 0.8333, 0.7221, 0.6667, 0.7466, 0.6667, 0.7466, 0.6667, 0.7222, 0.6667, 0.3159, 0.6667, 0.3404, 0.6667, 0.3403, 0.6667, 0.3159, 0.6667, 0.746, 0.8333, 0.7228, 0.8333, 0.7228, 0.8333, 0.7459, 0.8333, 0.3397, 0.8333, 0.3165, 0.8333, 0.3166, 0.8333, 0.3397, 0.8333, 0.7534, 0.6667, 0.7779, 0.6667, 0.7778, 0.6667, 0.7534, 0.6667, 0.3471, 0.6667, 0.3716, 0.6667, 0.3716, 0.6667, 0.3472, 0.6667, 0.7772, 0.8333, 0.754, 0.8333, 0.7541, 0.8333, 0.7772, 0.8333, 0.371, 0.8333, 0.3478, 0.8333, 0.3478, 0.8333, 0.3709, 0.8333, 0.8159, 0.6667, 0.8404, 0.6667, 0.8403, 0.6667, 0.8159, 0.6667, 0.4096, 0.6667, 0.4341, 0.6667, 0.4341, 0.6667, 0.4097, 0.6667, 0.003396, 0.6667, 0.02785, 0.6667, 0.02781, 0.6667, 0.003436, 0.6667, 0.8397, 0.8333, 0.8165, 0.8333, 0.8166, 0.8333, 0.8397, 0.8333, 0.4022, 0.8333, 0.379, 0.8333, 0.3791, 0.8333, 0.4022, 0.8333, 0.996, 0.8333, 0.9728, 0.8333, 0.9728, 0.8333, 0.9959, 0.8333, 0.8471, 0.6667, 0.8716, 0.6667, 0.8716, 0.6667, 0.8472, 0.6667, 0.4409, 0.6667, 0.4654, 0.6667, 0.4653, 0.6667, 0.4409, 0.6667, 0.03465, 0.6667, 0.0591, 0.6667, 0.05906, 0.6667, 0.03469, 0.6667, 0.871, 0.8333, 0.8478, 0.8333, 0.8478, 0.8333, 0.8709, 0.8333, 0.4647, 0.8333, 0.4415, 0.8333, 0.4416, 0.8333, 0.4647, 0.8333, 0.9375, 0.6692, 0.9375, 0.8303, 0.9062, 0.8303, 0.9062, 0.6692, 0.0625, 0.6692, 0.0625, 0.8303, 0.03125, 0.8303, 0.03125, 0.6692, 0.09375, 0.6692, 0.09375, 0.8303, 0.0625, 0.8303, 0.0625, 0.6692, 0.125, 0.6692, 0.125, 0.8303, 0.09375, 0.8303, 0.09375, 0.6692, 0.1562, 0.6692, 0.1562, 0.8303, 0.125, 0.8303, 0.125, 0.6692, 0.1875, 0.6692, 0.1875, 0.8303, 0.1562, 0.8303, 0.1562, 0.6692, 0.2188, 0.6692, 0.2188, 0.8303, 0.1875, 0.8303, 0.1875, 0.6692, 0.25, 0.6692, 0.25, 0.8303, 0.2188, 0.8303, 0.2188, 0.6692, 0.2812, 0.6692, 0.2812, 0.8303, 0.25, 0.8303, 0.25, 0.6692, 0.3125, 0.6692, 0.3125, 0.8303, 0.2812, 0.8303, 0.2812, 0.6692, 0.3438, 0.6692, 0.3438, 0.8303, 0.3125, 0.8303, 0.3125, 0.6692, 0.375, 0.6692, 0.375, 0.8303, 0.3438, 0.8303, 0.3438, 0.6692, 0.4062, 0.6692, 0.4062, 0.8303, 0.375, 0.8303, 0.375, 0.6692, 0.4375, 0.6692, 0.4375, 0.8303, 0.4063, 0.8303, 0.4062, 0.6692, 0.4688, 0.6692, 0.4687, 0.8303, 0.4375, 0.8303, 0.4375, 0.6692, 0.5, 0.6692, 0.5, 0.8303, 0.4687, 0.8303, 0.4688, 0.6692, 0.5312, 0.6692, 0.5312, 0.8303, 0.5, 0.8303, 0.5, 0.6692, 0.5625, 0.6692, 0.5625, 0.8303, 0.5312, 0.8303, 0.5312, 0.6692, 0.5938, 0.6692, 0.5938, 0.8303, 0.5625, 0.8303, 0.5625, 0.6692, 0.625, 0.6692, 0.625, 0.8303, 0.5938, 0.8303, 0.5938, 0.6692, 0.6562, 0.6692, 0.6562, 0.8303, 0.625, 0.8303, 0.625, 0.6692, 0.6875, 0.6692, 0.6875, 0.8303, 0.6562, 0.8303, 0.6562, 0.6692, 0.7188, 0.6692, 0.7188, 0.8303, 0.6875, 0.8303, 0.6875, 0.6692, 0.75, 0.6692, 0.75, 0.8303, 0.7188, 0.8303, 0.7188, 0.6692, 0.7812, 0.6692, 0.7812, 0.8303, 0.75, 0.8303, 0.75, 0.6692, 0.8125, 0.6692, 0.8125, 0.8303, 0.7812, 0.8303, 0.7812, 0.6692, 0.8437, 0.6692, 0.8437, 0.8303, 0.8125, 0.8303, 0.8125, 0.6692, 0.875, 0.6692, 0.875, 0.8303, 0.8437, 0.8303, 0.8438, 0.6692, 0.9062, 0.6692, 0.9062, 0.8303, 0.875, 0.8303, 0.875, 0.6692, 1.0, 0.6692, 1.0, 0.8303, 0.9688, 0.8303, 0.9688, 0.6692, 0.4375, 0.8333, 0.4062, 0.8333, 0.4062, 0.8333, 0.4375, 0.8333, 1.0, 0.8333, 0.9688, 0.8333, 0.9688, 0.8333, 1.0, 0.8333, 0.8125, 0.6667, 0.8438, 0.6667, 0.8438, 0.6667, 0.8125, 0.6667, 0.4062, 0.6667, 0.4375, 0.6667, 0.4375, 0.6667, 0.4062, 0.6667, 0.03125, 0.6692, 0.03125, 0.8303, 0.0, 0.8303, 0.0, 0.6692, 0.8437, 0.8333, 0.8125, 0.8333, 0.8125, 0.8333, 0.8437, 0.8333, 0.4335, 0.8333, 0.4103, 0.8333, 0.4103, 0.8333, 0.4334, 0.8333, 0.9687, 0.6692, 0.9688, 0.8303, 0.9375, 0.8303, 0.9375, 0.6692, 0.8438, 0.6667, 0.875, 0.6667, 0.875, 0.6667, 0.8438, 0.6667, 0.4375, 0.6667, 0.4688, 0.6667, 0.4688, 0.6667, 0.4375, 0.6667, 0.03125, 0.6667, 0.0625, 0.6667, 0.0625, 0.6667, 0.03125, 0.6667, 0.875, 0.8333, 0.8437, 0.8333, 0.8437, 0.8333, 0.875, 0.8333, 0.4687, 0.8333, 0.4375, 0.8333, 0.4375, 0.8333, 0.4687, 0.8333, 0.0625, 0.8333, 0.03125, 0.8333, 0.03125, 0.8333, 0.0625, 0.8333, 0.875, 0.6667, 0.9062, 0.6667, 0.9062, 0.6667, 0.875, 0.6667, 0.4688, 0.6667, 0.5, 0.6667, 0.5, 0.6667, 0.4688, 0.6667, 0.0625, 0.6667, 0.09375, 0.6667, 0.09375, 0.6667, 0.0625, 0.6667, 0.9062, 0.8333, 0.875, 0.8333, 0.875, 0.8333, 0.9062, 0.8333, 0.5, 0.8333, 0.4687, 0.8333, 0.4687, 0.8333, 0.5, 0.8333, 0.09375, 0.8333, 0.0625, 0.8333, 0.0625, 0.8333, 0.09375, 0.8333, 0.9062, 0.6667, 0.9375, 0.6667, 0.9375, 0.6667, 0.9062, 0.6667, 0.5, 0.6667, 0.5312, 0.6667, 0.5312, 0.6667, 0.5, 0.6667, 0.09375, 0.6667, 0.125, 0.6667, 0.125, 0.6667, 0.09375, 0.6667, 0.9375, 0.8333, 0.9062, 0.8333, 0.9062, 0.8333, 0.9375, 0.8333, 0.5312, 0.8333, 0.5, 0.8333, 0.5, 0.8333, 0.5312, 0.8333, 0.125, 0.8333, 0.09375, 0.8333, 0.09375, 0.8333, 0.125, 0.8333, 0.9375, 0.6667, 0.9688, 0.6667, 0.9688, 0.6667, 0.9375, 0.6667, 0.5312, 0.6667, 0.5625, 0.6667, 0.5625, 0.6667, 0.5312, 0.6667, 0.125, 0.6667, 0.1562, 0.6667, 0.1562, 0.6667, 0.125, 0.6667, 0.02723, 0.8333, 0.00402, 0.8333, 0.004052, 0.8333, 0.0272, 0.8333, 0.5625, 0.8333, 0.5312, 0.8333, 0.5312, 0.8333, 0.5625, 0.8333, 0.1562, 0.8333, 0.125, 0.8333, 0.125, 0.8333, 0.1562, 0.8333, 0.00402, 0.8333, 0.0, 0.8333, 0.0, 0.8333, 0.9647, 0.8333, 0.9728, 0.8333, 0.9688, 0.8333, 0.9335, 0.8333, 0.9415, 0.8333, 0.9375, 0.8333, 0.9022, 0.8333, 0.9103, 0.8333, 0.9062, 0.8333, 0.871, 0.8333, 0.879, 0.8333, 0.875, 0.8333, 0.8397, 0.8333, 0.8478, 0.8333, 0.8437, 0.8333, 0.8165, 0.8333, 0.8125, 0.8333, 0.8085, 0.8333, 0.7853, 0.8333, 0.7812, 0.8333, 0.7772, 0.8333, 0.754, 0.8333, 0.75, 0.8333, 0.746, 0.8333, 0.7228, 0.8333, 0.7188, 0.8333, 0.7147, 0.8333, 0.6915, 0.8333, 0.6875, 0.8333, 0.6835, 0.8333, 0.6603, 0.8333, 0.6562, 0.8333, 0.6522, 0.8333, 0.629, 0.8333, 0.625, 0.8333, 0.621, 0.8333, 0.5978, 0.8333, 0.5938, 0.8333, 0.5897, 0.8333, 0.5585, 0.8333, 0.5665, 0.8333, 0.5625, 0.8333, 0.5272, 0.8333, 0.5353, 0.8333, 0.5312, 0.8333, 0.496, 0.8333, 0.504, 0.8333, 0.5, 0.8333, 0.4647, 0.8333, 0.4728, 0.8333, 0.4687, 0.8333, 0.4335, 0.8333, 0.4415, 0.8333, 0.4375, 0.8333, 0.4103, 0.8333, 0.4062, 0.8333, 0.4022, 0.8333, 0.379, 0.8333, 0.375, 0.8333, 0.371, 0.8333, 0.3478, 0.8333, 0.3438, 0.8333, 0.3397, 0.8333, 0.3165, 0.8333, 0.3125, 0.8333, 0.3085, 0.8333, 0.2853, 0.8333, 0.2812, 0.8333, 0.2772, 0.8333, 0.254, 0.8333, 0.25, 0.8333, 0.246, 0.8333, 0.2228, 0.8333, 0.2188, 0.8333, 0.2147, 0.8333, 0.1915, 0.8333, 0.1875, 0.8333, 0.1835, 0.8333, 0.1522, 0.8333, 0.1603, 0.8333, 0.1562, 0.8333, 0.121, 0.8333, 0.129, 0.8333, 0.125, 0.8333, 0.08973, 0.8333, 0.09777, 0.8333, 0.09375, 0.8333, 0.05848, 0.8333, 0.06652, 0.8333, 0.0625, 0.8333, 0.02723, 0.8333, 0.03527, 0.8333, 0.03125, 0.8333, 0.004052, 0.8333, 0.0, 0.8333, 0.0, 0.8333, 0.9647, 0.8333, 0.9688, 0.8303, 0.9728, 0.8333, 0.9334, 0.8333, 0.9375, 0.8303, 0.9416, 0.8333, 0.9022, 0.8333, 0.9062, 0.8303, 0.9103, 0.8333, 0.8709, 0.8333, 0.875, 0.8303, 0.8791, 0.8333, 0.8397, 0.8333, 0.8437, 0.8303, 0.8478, 0.8333, 0.8166, 0.8333, 0.8084, 0.8333, 0.8125, 0.8303, 0.7853, 0.8333, 0.7772, 0.8333, 0.7812, 0.8303, 0.7541, 0.8333, 0.7459, 0.8333, 0.75, 0.8303, 0.7228, 0.8333, 0.7147, 0.8333, 0.7188, 0.8303, 0.6916, 0.8333, 0.6834, 0.8333, 0.6875, 0.8303, 0.6603, 0.8333, 0.6522, 0.8333, 0.6562, 0.8303, 0.6291, 0.8333, 0.6209, 0.8333, 0.625, 0.8303, 0.5978, 0.8333, 0.5897, 0.8333, 0.5938, 0.8303, 0.5584, 0.8333, 0.5625, 0.8303, 0.5666, 0.8333, 0.5272, 0.8333, 0.5312, 0.8303, 0.5353, 0.8333, 0.4959, 0.8333, 0.5, 0.8303, 0.5041, 0.8333, 0.4647, 0.8333, 0.4687, 0.8303, 0.4728, 0.8333, 0.4334, 0.8333, 0.4375, 0.8303, 0.4416, 0.8333, 0.4103, 0.8333, 0.4022, 0.8333, 0.4063, 0.8303, 0.3791, 0.8333, 0.3709, 0.8333, 0.375, 0.8303, 0.3478, 0.8333, 0.3397, 0.8333, 0.3438, 0.8303, 0.3166, 0.8333, 0.3084, 0.8333, 0.3125, 0.8303, 0.2853, 0.8333, 0.2772, 0.8333, 0.2812, 0.8303, 0.2541, 0.8333, 0.2459, 0.8333, 0.25, 0.8303, 0.2228, 0.8333, 0.2147, 0.8333, 0.2188, 0.8303, 0.1916, 0.8333, 0.1834, 0.8333, 0.1875, 0.8303, 0.1522, 0.8333, 0.1562, 0.8303, 0.1603, 0.8333, 0.1209, 0.8333, 0.125, 0.8303, 0.1291, 0.8333, 0.0897, 0.8333, 0.09375, 0.8303, 0.0978, 0.8333, 0.05845, 0.8333, 0.0625, 0.8303, 0.06655, 0.8333, 0.0272, 0.8333, 0.03125, 0.8303, 0.0353, 0.8333, 0.4103, 0.8333, 0.4103, 0.8333, 0.4022, 0.8333, 0.4022, 0.8333, 0.8166, 0.8333, 0.8165, 0.8333, 0.8085, 0.8333, 0.8084, 0.8333, 0.3791, 0.8333, 0.379, 0.8333, 0.371, 0.8333, 0.3709, 0.8333, 0.7853, 0.8333, 0.7853, 0.8333, 0.7772, 0.8333, 0.7772, 0.8333, 0.3478, 0.8333, 0.3478, 0.8333, 0.3397, 0.8333, 0.3397, 0.8333, 0.7541, 0.8333, 0.754, 0.8333, 0.746, 0.8333, 0.7459, 0.8333, 0.3166, 0.8333, 0.3165, 0.8333, 0.3085, 0.8333, 0.3084, 0.8333, 0.7228, 0.8333, 0.7228, 0.8333, 0.7147, 0.8333, 0.7147, 0.8333, 0.2853, 0.8333, 0.2853, 0.8333, 0.2772, 0.8333, 0.2772, 0.8333, 0.6916, 0.8333, 0.6915, 0.8333, 0.6835, 0.8333, 0.6834, 0.8333, 0.2541, 0.8333, 0.254, 0.8333, 0.246, 0.8333, 0.2459, 0.8333, 0.6603, 0.8333, 0.6603, 0.8333, 0.6522, 0.8333, 0.6522, 0.8333, 0.2228, 0.8333, 0.2228, 0.8333, 0.2147, 0.8333, 0.2147, 0.8333, 0.1835, 0.8333, 0.1834, 0.8333, 0.1916, 0.8333, 0.1915, 0.8333, 0.6291, 0.8333, 0.629, 0.8333, 0.621, 0.8333, 0.6209, 0.8333, 0.5897, 0.8333, 0.5897, 0.8333, 0.5978, 0.8333, 0.5978, 0.8333, 0.03125, 0.8333, 0.0, 0.8333, 0.00402, 0.8333, 0.02723, 0.8333, 0.0625, 0.8333, 0.03125, 0.8333, 0.03527, 0.8333, 0.05848, 0.8333, 0.09375, 0.8333, 0.0625, 0.8333, 0.06652, 0.8333, 0.08973, 0.8333, 0.125, 0.8333, 0.09375, 0.8333, 0.09777, 0.8333, 0.121, 0.8333, 0.1562, 0.8333, 0.125, 0.8333, 0.129, 0.8333, 0.1522, 0.8333, 0.1875, 0.8333, 0.1562, 0.8333, 0.1603, 0.8333, 0.1835, 0.8333, 0.2188, 0.8333, 0.1875, 0.8333, 0.1915, 0.8333, 0.2147, 0.8333, 0.25, 0.8333, 0.2188, 0.8333, 0.2228, 0.8333, 0.246, 0.8333, 0.2812, 0.8333, 0.25, 0.8333, 0.254, 0.8333, 0.2772, 0.8333, 0.3125, 0.8333, 0.2812, 0.8333, 0.2853, 0.8333, 0.3085, 0.8333, 0.3438, 0.8333, 0.3125, 0.8333, 0.3165, 0.8333, 0.3397, 0.8333, 0.375, 0.8333, 0.3438, 0.8333, 0.3478, 0.8333, 0.371, 0.8333, 0.4062, 0.8333, 0.375, 0.8333, 0.379, 0.8333, 0.4022, 0.8333, 0.4375, 0.8333, 0.4062, 0.8333, 0.4103, 0.8333, 0.4335, 0.8333, 0.4687, 0.8333, 0.4375, 0.8333, 0.4415, 0.8333, 0.4647, 0.8333, 0.5, 0.8333, 0.4687, 0.8333, 0.4728, 0.8333, 0.496, 0.8333, 0.5312, 0.8333, 0.5, 0.8333, 0.504, 0.8333, 0.5272, 0.8333, 0.5625, 0.8333, 0.5312, 0.8333, 0.5353, 0.8333, 0.5585, 0.8333, 0.5938, 0.8333, 0.5625, 0.8333, 0.5665, 0.8333, 0.5897, 0.8333, 0.625, 0.8333, 0.5938, 0.8333, 0.5978, 0.8333, 0.621, 0.8333, 0.6562, 0.8333, 0.625, 0.8333, 0.629, 0.8333, 0.6522, 0.8333, 0.6875, 0.8333, 0.6562, 0.8333, 0.6603, 0.8333, 0.6835, 0.8333, 0.7188, 0.8333, 0.6875, 0.8333, 0.6915, 0.8333, 0.7147, 0.8333, 0.75, 0.8333, 0.7188, 0.8333, 0.7228, 0.8333, 0.746, 0.8333, 0.7812, 0.8333, 0.75, 0.8333, 0.754, 0.8333, 0.7772, 0.8333, 0.8125, 0.8333, 0.7812, 0.8333, 0.7853, 0.8333, 0.8085, 0.8333, 0.8437, 0.8333, 0.8125, 0.8333, 0.8165, 0.8333, 0.8397, 0.8333, 0.875, 0.8333, 0.8437, 0.8333, 0.8478, 0.8333, 0.871, 0.8333, 0.9062, 0.8333, 0.875, 0.8333, 0.879, 0.8333, 0.9022, 0.8333, 0.9375, 0.8333, 0.9062, 0.8333, 0.9103, 0.8333, 0.9335, 0.8333, 0.9688, 0.8333, 0.9375, 0.8333, 0.9415, 0.8333, 0.9647, 0.8333, 1.0, 0.8333, 0.9688, 0.8333, 0.9728, 0.8333, 0.996, 0.8333, 0.0272, 0.8333, 0.004052, 0.8333, 0.0, 0.8303, 0.03125, 0.8303, 0.05845, 0.8333, 0.0353, 0.8333, 0.03125, 0.8303, 0.0625, 0.8303, 0.0897, 0.8333, 0.06655, 0.8333, 0.0625, 0.8303, 0.09375, 0.8303, 0.1209, 0.8333, 0.0978, 0.8333, 0.09375, 0.8303, 0.125, 0.8303, 0.1522, 0.8333, 0.1291, 0.8333, 0.125, 0.8303, 0.1562, 0.8303, 0.1834, 0.8333, 0.1603, 0.8333, 0.1562, 0.8303, 0.1875, 0.8303, 0.2147, 0.8333, 0.1916, 0.8333, 0.1875, 0.8303, 0.2188, 0.8303, 0.2459, 0.8333, 0.2228, 0.8333, 0.2188, 0.8303, 0.25, 0.8303, 0.2772, 0.8333, 0.2541, 0.8333, 0.25, 0.8303, 0.2812, 0.8303, 0.3084, 0.8333, 0.2853, 0.8333, 0.2812, 0.8303, 0.3125, 0.8303, 0.3397, 0.8333, 0.3166, 0.8333, 0.3125, 0.8303, 0.3438, 0.8303, 0.3709, 0.8333, 0.3478, 0.8333, 0.3438, 0.8303, 0.375, 0.8303, 0.4022, 0.8333, 0.3791, 0.8333, 0.375, 0.8303, 0.4062, 0.8303, 0.4334, 0.8333, 0.4103, 0.8333, 0.4063, 0.8303, 0.4375, 0.8303, 0.4647, 0.8333, 0.4416, 0.8333, 0.4375, 0.8303, 0.4687, 0.8303, 0.4959, 0.8333, 0.4728, 0.8333, 0.4687, 0.8303, 0.5, 0.8303, 0.5272, 0.8333, 0.5041, 0.8333, 0.5, 0.8303, 0.5312, 0.8303, 0.5584, 0.8333, 0.5353, 0.8333, 0.5312, 0.8303, 0.5625, 0.8303, 0.5897, 0.8333, 0.5666, 0.8333, 0.5625, 0.8303, 0.5938, 0.8303, 0.6209, 0.8333, 0.5978, 0.8333, 0.5938, 0.8303, 0.625, 0.8303, 0.6522, 0.8333, 0.6291, 0.8333, 0.625, 0.8303, 0.6562, 0.8303, 0.6834, 0.8333, 0.6603, 0.8333, 0.6562, 0.8303, 0.6875, 0.8303, 0.7147, 0.8333, 0.6916, 0.8333, 0.6875, 0.8303, 0.7188, 0.8303, 0.7459, 0.8333, 0.7228, 0.8333, 0.7188, 0.8303, 0.75, 0.8303, 0.7772, 0.8333, 0.7541, 0.8333, 0.75, 0.8303, 0.7812, 0.8303, 0.8084, 0.8333, 0.7853, 0.8333, 0.7812, 0.8303, 0.8125, 0.8303, 0.8397, 0.8333, 0.8166, 0.8333, 0.8125, 0.8303, 0.8437, 0.8303, 0.8709, 0.8333, 0.8478, 0.8333, 0.8437, 0.8303, 0.875, 0.8303, 0.9022, 0.8333, 0.8791, 0.8333, 0.875, 0.8303, 0.9062, 0.8303, 0.9334, 0.8333, 0.9103, 0.8333, 0.9062, 0.8303, 0.9375, 0.8303, 0.9647, 0.8333, 0.9416, 0.8333, 0.9375, 0.8303, 0.9688, 0.8303, 0.9959, 0.8333, 0.9728, 0.8333, 0.9688, 0.8303, 1.0, 0.8303, 0.8478, 0.8333, 0.8478, 0.8333, 0.8397, 0.8333, 0.8397, 0.8333, 0.4416, 0.8333, 0.4415, 0.8333, 0.4335, 0.8333, 0.4334, 0.8333, 0.0, 0.8333, 0.0, 0.8333, 0.004052, 0.8333, 0.00402, 0.8333, 0.0353, 0.8333, 0.03527, 0.8333, 0.02723, 0.8333, 0.0272, 0.8333, 0.8791, 0.8333, 0.879, 0.8333, 0.871, 0.8333, 0.8709, 0.8333, 0.4728, 0.8333, 0.4728, 0.8333, 0.4647, 0.8333, 0.4647, 0.8333, 0.06655, 0.8333, 0.06652, 0.8333, 0.05848, 0.8333, 0.05845, 0.8333, 0.9103, 0.8333, 0.9103, 0.8333, 0.9022, 0.8333, 0.9022, 0.8333, 0.5041, 0.8333, 0.504, 0.8333, 0.496, 0.8333, 0.4959, 0.8333, 0.0978, 0.8333, 0.09777, 0.8333, 0.08973, 0.8333, 0.0897, 0.8333, 0.9416, 0.8333, 0.9415, 0.8333, 0.9335, 0.8333, 0.9334, 0.8333, 0.5353, 0.8333, 0.5353, 0.8333, 0.5272, 0.8333, 0.5272, 0.8333, 0.1291, 0.8333, 0.129, 0.8333, 0.121, 0.8333, 0.1209, 0.8333, 0.9728, 0.8333, 0.9728, 0.8333, 0.9647, 0.8333, 0.9647, 0.8333, 0.5666, 0.8333, 0.5665, 0.8333, 0.5585, 0.8333, 0.5584, 0.8333, 0.1603, 0.8333, 0.1603, 0.8333, 0.1522, 0.8333, 0.1522, 0.8333, 0.03125, 0.8333, 0.0, 0.8333, 0.0, 0.8333, 0.03125, 0.8333, 0.003396, 0.6667, 0.0, 0.6667, 0.0, 0.6667, 0.9654, 0.6667, 0.9688, 0.6667, 0.9721, 0.6667, 0.9341, 0.6667, 0.9375, 0.6667, 0.9409, 0.6667, 0.9029, 0.6667, 0.9062, 0.6667, 0.9096, 0.6667, 0.8716, 0.6667, 0.875, 0.6667, 0.8784, 0.6667, 0.8404, 0.6667, 0.8438, 0.6667, 0.8471, 0.6667, 0.8159, 0.6667, 0.8091, 0.6667, 0.8125, 0.6667, 0.7846, 0.6667, 0.7779, 0.6667, 0.7812, 0.6667, 0.7534, 0.6667, 0.7466, 0.6667, 0.75, 0.6667, 0.7221, 0.6667, 0.7154, 0.6667, 0.7188, 0.6667, 0.6909, 0.6667, 0.6841, 0.6667, 0.6875, 0.6667, 0.6596, 0.6667, 0.6529, 0.6667, 0.6562, 0.6667, 0.6284, 0.6667, 0.6216, 0.6667, 0.625, 0.6667, 0.5971, 0.6667, 0.5904, 0.6667, 0.5938, 0.6667, 0.5591, 0.6667, 0.5625, 0.6667, 0.5659, 0.6667, 0.5279, 0.6667, 0.5312, 0.6667, 0.5346, 0.6667, 0.4966, 0.6667, 0.5, 0.6667, 0.5034, 0.6667, 0.4654, 0.6667, 0.4688, 0.6667, 0.4721, 0.6667, 0.4341, 0.6667, 0.4375, 0.6667, 0.4409, 0.6667, 0.4096, 0.6667, 0.4029, 0.6667, 0.4062, 0.6667, 0.3784, 0.6667, 0.3716, 0.6667, 0.375, 0.6667, 0.3471, 0.6667, 0.3404, 0.6667, 0.3438, 0.6667, 0.3159, 0.6667, 0.3091, 0.6667, 0.3125, 0.6667, 0.2846, 0.6667, 0.2779, 0.6667, 0.2812, 0.6667, 0.2534, 0.6667, 0.2466, 0.6667, 0.25, 0.6667, 0.2221, 0.6667, 0.2154, 0.6667, 0.2188, 0.6667, 0.1909, 0.6667, 0.1841, 0.6667, 0.1875, 0.6667, 0.1529, 0.6667, 0.1562, 0.6667, 0.1596, 0.6667, 0.1216, 0.6667, 0.125, 0.6667, 0.1284, 0.6667, 0.09035, 0.6667, 0.09375, 0.6667, 0.09715, 0.6667, 0.0591, 0.6667, 0.0625, 0.6667, 0.0659, 0.6667, 0.02785, 0.6667, 0.03125, 0.6667, 0.03465, 0.6667, 1.0, 0.6667, 1.0, 0.6667, 1.0, 0.6667, 0.9653, 0.6667, 0.9722, 0.6667, 0.9687, 0.6692, 0.9341, 0.6667, 0.9409, 0.6667, 0.9375, 0.6692, 0.9028, 0.6667, 0.9097, 0.6667, 0.9062, 0.6692, 0.8716, 0.6667, 0.8784, 0.6667, 0.875, 0.6692, 0.8403, 0.6667, 0.8472, 0.6667, 0.8437, 0.6692, 0.8159, 0.6667, 0.8125, 0.6692, 0.8091, 0.6667, 0.7847, 0.6667, 0.7812, 0.6692, 0.7778, 0.6667, 0.7534, 0.6667, 0.75, 0.6692, 0.7466, 0.6667, 0.7222, 0.6667, 0.7188, 0.6692, 0.7153, 0.6667, 0.6909, 0.6667, 0.6875, 0.6692, 0.6841, 0.6667, 0.6597, 0.6667, 0.6562, 0.6692, 0.6528, 0.6667, 0.6284, 0.6667, 0.625, 0.6692, 0.6216, 0.6667, 0.5972, 0.6667, 0.5938, 0.6692, 0.5903, 0.6667, 0.5591, 0.6667, 0.5659, 0.6667, 0.5625, 0.6692, 0.5278, 0.6667, 0.5347, 0.6667, 0.5312, 0.6692, 0.4966, 0.6667, 0.5034, 0.6667, 0.5, 0.6692, 0.4653, 0.6667, 0.4722, 0.6667, 0.4688, 0.6692, 0.4341, 0.6667, 0.4409, 0.6667, 0.4375, 0.6692, 0.4097, 0.6667, 0.4062, 0.6692, 0.4028, 0.6667, 0.3784, 0.6667, 0.375, 0.6692, 0.3716, 0.6667, 0.3472, 0.6667, 0.3438, 0.6692, 0.3403, 0.6667, 0.3159, 0.6667, 0.3125, 0.6692, 0.3091, 0.6667, 0.2847, 0.6667, 0.2812, 0.6692, 0.2778, 0.6667, 0.2534, 0.6667, 0.25, 0.6692, 0.2466, 0.6667, 0.2222, 0.6667, 0.2188, 0.6692, 0.2153, 0.6667, 0.1909, 0.6667, 0.1875, 0.6692, 0.1841, 0.6667, 0.1528, 0.6667, 0.1597, 0.6667, 0.1562, 0.6692, 0.1216, 0.6667, 0.1284, 0.6667, 0.125, 0.6692, 0.09031, 0.6667, 0.09719, 0.6667, 0.09375, 0.6692, 0.05906, 0.6667, 0.06594, 0.6667, 0.0625, 0.6692, 0.02781, 0.6667, 0.03469, 0.6667, 0.03125, 0.6692, 0.4096, 0.6667, 0.4097, 0.6667, 0.4028, 0.6667, 0.4029, 0.6667, 0.8159, 0.6667, 0.8159, 0.6667, 0.8091, 0.6667, 0.8091, 0.6667, 0.3784, 0.6667, 0.3784, 0.6667, 0.3716, 0.6667, 0.3716, 0.6667, 0.7846, 0.6667, 0.7847, 0.6667, 0.7778, 0.6667, 0.7779, 0.6667, 0.3471, 0.6667, 0.3472, 0.6667, 0.3403, 0.6667, 0.3404, 0.6667, 0.7534, 0.6667, 0.7534, 0.6667, 0.7466, 0.6667, 0.7466, 0.6667, 0.3159, 0.6667, 0.3159, 0.6667, 0.3091, 0.6667, 0.3091, 0.6667, 0.7221, 0.6667, 0.7222, 0.6667, 0.7153, 0.6667, 0.7154, 0.6667, 0.2846, 0.6667, 0.2847, 0.6667, 0.2778, 0.6667, 0.2779, 0.6667, 0.6909, 0.6667, 0.6909, 0.6667, 0.6841, 0.6667, 0.6841, 0.6667, 0.2534, 0.6667, 0.2534, 0.6667, 0.2466, 0.6667, 0.2466, 0.6667, 0.6596, 0.6667, 0.6597, 0.6667, 0.6528, 0.6667, 0.6529, 0.6667, 0.1841, 0.6667, 0.1841, 0.6667, 0.1909, 0.6667, 0.1909, 0.6667, 0.2221, 0.6667, 0.2222, 0.6667, 0.2153, 0.6667, 0.2154, 0.6667, 0.5903, 0.6667, 0.5904, 0.6667, 0.5971, 0.6667, 0.5972, 0.6667, 0.6284, 0.6667, 0.6284, 0.6667, 0.6216, 0.6667, 0.6216, 0.6667, 0.02785, 0.6667, 0.003396, 0.6667, 0.0, 0.6667, 0.03125, 0.6667, 0.0591, 0.6667, 0.03465, 0.6667, 0.03125, 0.6667, 0.0625, 0.6667, 0.09035, 0.6667, 0.0659, 0.6667, 0.0625, 0.6667, 0.09375, 0.6667, 0.1216, 0.6667, 0.09715, 0.6667, 0.09375, 0.6667, 0.125, 0.6667, 0.1529, 0.6667, 0.1284, 0.6667, 0.125, 0.6667, 0.1562, 0.6667, 0.1841, 0.6667, 0.1596, 0.6667, 0.1562, 0.6667, 0.1875, 0.6667, 0.2154, 0.6667, 0.1909, 0.6667, 0.1875, 0.6667, 0.2188, 0.6667, 0.2466, 0.6667, 0.2221, 0.6667, 0.2188, 0.6667, 0.25, 0.6667, 0.2779, 0.6667, 0.2534, 0.6667, 0.25, 0.6667, 0.2812, 0.6667, 0.3091, 0.6667, 0.2846, 0.6667, 0.2812, 0.6667, 0.3125, 0.6667, 0.3404, 0.6667, 0.3159, 0.6667, 0.3125, 0.6667, 0.3438, 0.6667, 0.3716, 0.6667, 0.3471, 0.6667, 0.3438, 0.6667, 0.375, 0.6667, 0.4029, 0.6667, 0.3784, 0.6667, 0.375, 0.6667, 0.4062, 0.6667, 0.4341, 0.6667, 0.4096, 0.6667, 0.4062, 0.6667, 0.4375, 0.6667, 0.4654, 0.6667, 0.4409, 0.6667, 0.4375, 0.6667, 0.4688, 0.6667, 0.4966, 0.6667, 0.4721, 0.6667, 0.4688, 0.6667, 0.5, 0.6667, 0.5279, 0.6667, 0.5034, 0.6667, 0.5, 0.6667, 0.5312, 0.6667, 0.5591, 0.6667, 0.5346, 0.6667, 0.5312, 0.6667, 0.5625, 0.6667, 0.5904, 0.6667, 0.5659, 0.6667, 0.5625, 0.6667, 0.5938, 0.6667, 0.6216, 0.6667, 0.5971, 0.6667, 0.5938, 0.6667, 0.625, 0.6667, 0.6529, 0.6667, 0.6284, 0.6667, 0.625, 0.6667, 0.6562, 0.6667, 0.6841, 0.6667, 0.6596, 0.6667, 0.6562, 0.6667, 0.6875, 0.6667, 0.7154, 0.6667, 0.6909, 0.6667, 0.6875, 0.6667, 0.7188, 0.6667, 0.7466, 0.6667, 0.7221, 0.6667, 0.7188, 0.6667, 0.75, 0.6667, 0.7779, 0.6667, 0.7534, 0.6667, 0.75, 0.6667, 0.7812, 0.6667, 0.8091, 0.6667, 0.7846, 0.6667, 0.7812, 0.6667, 0.8125, 0.6667, 0.8404, 0.6667, 0.8159, 0.6667, 0.8125, 0.6667, 0.8438, 0.6667, 0.8716, 0.6667, 0.8471, 0.6667, 0.8438, 0.6667, 0.875, 0.6667, 0.9029, 0.6667, 0.8784, 0.6667, 0.875, 0.6667, 0.9062, 0.6667, 0.9341, 0.6667, 0.9096, 0.6667, 0.9062, 0.6667, 0.9375, 0.6667, 0.9654, 0.6667, 0.9409, 0.6667, 0.9375, 0.6667, 0.9688, 0.6667, 0.9966, 0.6667, 0.9721, 0.6667, 0.9688, 0.6667, 1.0, 0.6667, 0.03125, 0.6692, 0.0, 0.6692, 0.003436, 0.6667, 0.02781, 0.6667, 0.0625, 0.6692, 0.03125, 0.6692, 0.03469, 0.6667, 0.05906, 0.6667, 0.09375, 0.6692, 0.0625, 0.6692, 0.06594, 0.6667, 0.09031, 0.6667, 0.125, 0.6692, 0.09375, 0.6692, 0.09719, 0.6667, 0.1216, 0.6667, 0.1562, 0.6692, 0.125, 0.6692, 0.1284, 0.6667, 0.1528, 0.6667, 0.1875, 0.6692, 0.1562, 0.6692, 0.1597, 0.6667, 0.1841, 0.6667, 0.2188, 0.6692, 0.1875, 0.6692, 0.1909, 0.6667, 0.2153, 0.6667, 0.25, 0.6692, 0.2188, 0.6692, 0.2222, 0.6667, 0.2466, 0.6667, 0.2812, 0.6692, 0.25, 0.6692, 0.2534, 0.6667, 0.2778, 0.6667, 0.3125, 0.6692, 0.2812, 0.6692, 0.2847, 0.6667, 0.3091, 0.6667, 0.3438, 0.6692, 0.3125, 0.6692, 0.3159, 0.6667, 0.3403, 0.6667, 0.375, 0.6692, 0.3438, 0.6692, 0.3472, 0.6667, 0.3716, 0.6667, 0.4062, 0.6692, 0.375, 0.6692, 0.3784, 0.6667, 0.4028, 0.6667, 0.4375, 0.6692, 0.4062, 0.6692, 0.4097, 0.6667, 0.4341, 0.6667, 0.4688, 0.6692, 0.4375, 0.6692, 0.4409, 0.6667, 0.4653, 0.6667, 0.5, 0.6692, 0.4688, 0.6692, 0.4722, 0.6667, 0.4966, 0.6667, 0.5312, 0.6692, 0.5, 0.6692, 0.5034, 0.6667, 0.5278, 0.6667, 0.5625, 0.6692, 0.5312, 0.6692, 0.5347, 0.6667, 0.5591, 0.6667, 0.5938, 0.6692, 0.5625, 0.6692, 0.5659, 0.6667, 0.5903, 0.6667, 0.625, 0.6692, 0.5938, 0.6692, 0.5972, 0.6667, 0.6216, 0.6667, 0.6562, 0.6692, 0.625, 0.6692, 0.6284, 0.6667, 0.6528, 0.6667, 0.6875, 0.6692, 0.6562, 0.6692, 0.6597, 0.6667, 0.6841, 0.6667, 0.7188, 0.6692, 0.6875, 0.6692, 0.6909, 0.6667, 0.7153, 0.6667, 0.75, 0.6692, 0.7188, 0.6692, 0.7222, 0.6667, 0.7466, 0.6667, 0.7812, 0.6692, 0.75, 0.6692, 0.7534, 0.6667, 0.7778, 0.6667, 0.8125, 0.6692, 0.7812, 0.6692, 0.7847, 0.6667, 0.8091, 0.6667, 0.8437, 0.6692, 0.8125, 0.6692, 0.8159, 0.6667, 0.8403, 0.6667, 0.875, 0.6692, 0.8438, 0.6692, 0.8472, 0.6667, 0.8716, 0.6667, 0.9062, 0.6692, 0.875, 0.6692, 0.8784, 0.6667, 0.9028, 0.6667, 0.9375, 0.6692, 0.9062, 0.6692, 0.9097, 0.6667, 0.9341, 0.6667, 0.9687, 0.6692, 0.9375, 0.6692, 0.9409, 0.6667, 0.9653, 0.6667, 1.0, 0.6692, 0.9688, 0.6692, 0.9722, 0.6667, 0.9966, 0.6667, 0.8471, 0.6667, 0.8472, 0.6667, 0.8403, 0.6667, 0.8404, 0.6667, 0.4409, 0.6667, 0.4409, 0.6667, 0.4341, 0.6667, 0.4341, 0.6667, 0.03465, 0.6667, 0.03469, 0.6667, 0.02781, 0.6667, 0.02785, 0.6667, 0.0, 0.6667, 0.0, 0.6667, 0.003396, 0.6667, 0.003436, 0.6667, 0.8784, 0.6667, 0.8784, 0.6667, 0.8716, 0.6667, 0.8716, 0.6667, 0.4721, 0.6667, 0.4722, 0.6667, 0.4653, 0.6667, 0.4654, 0.6667, 0.0659, 0.6667, 0.06594, 0.6667, 0.05906, 0.6667, 0.0591, 0.6667, 0.9096, 0.6667, 0.9097, 0.6667, 0.9028, 0.6667, 0.9029, 0.6667, 0.5034, 0.6667, 0.5034, 0.6667, 0.4966, 0.6667, 0.4966, 0.6667, 0.09715, 0.6667, 0.09719, 0.6667, 0.09031, 0.6667, 0.09035, 0.6667, 0.9409, 0.6667, 0.9409, 0.6667, 0.9341, 0.6667, 0.9341, 0.6667, 0.5346, 0.6667, 0.5347, 0.6667, 0.5278, 0.6667, 0.5279, 0.6667, 0.1284, 0.6667, 0.1284, 0.6667, 0.1216, 0.6667, 0.1216, 0.6667, 0.9721, 0.6667, 0.9722, 0.6667, 0.9653, 0.6667, 0.9654, 0.6667, 0.5659, 0.6667, 0.5659, 0.6667, 0.5591, 0.6667, 0.5591, 0.6667, 0.1596, 0.6667, 0.1597, 0.6667, 0.1528, 0.6667, 0.1529, 0.6667, 0.0, 0.6667, 0.03125, 0.6667, 0.03125, 0.6667, 0.0, 0.6667, 0.5938, 0.8333, 0.5938, 0.9827, 0.5625, 0.9827, 0.5625, 0.8333, 1.0, 0.8333, 1.0, 0.9827, 0.9688, 0.9827, 0.9688, 0.8333, 0.3125, 0.8333, 0.3125, 0.9827, 0.2812, 0.9827, 0.2812, 0.8333, 0.9375, 1.0, 0.9688, 1.0, 0.9688, 1.0, 0.9375, 1.0, 0.7188, 0.8333, 0.7188, 0.9827, 0.6875, 0.9827, 0.6875, 0.8333, 0.4375, 0.8333, 0.4375, 0.9827, 0.4062, 0.9827, 0.4062, 0.8333, 0.1562, 0.8333, 0.1562, 0.9827, 0.125, 0.9827, 0.125, 0.8333, 0.8437, 0.8333, 0.8438, 0.9827, 0.8125, 0.9827, 0.8125, 0.8333, 0.5625, 0.8333, 0.5625, 0.9827, 0.5312, 0.9827, 0.5312, 0.8333, 0.2812, 0.8333, 0.2812, 0.9827, 0.25, 0.9827, 0.25, 0.8333, 0.9688, 0.8333, 0.9688, 0.9827, 0.9375, 0.9827, 0.9375, 0.8333, 0.6875, 0.8333, 0.6875, 0.9827, 0.6562, 0.9827, 0.6562, 0.8333, 0.4062, 0.8333, 0.4062, 0.9827, 0.375, 0.9827, 0.375, 0.8333, 0.125, 0.8333, 0.125, 0.9827, 0.09375, 0.9827, 0.09375, 0.8333, 0.8125, 0.8333, 0.8125, 0.9827, 0.7812, 0.9827, 0.7812, 0.8333, 0.5312, 0.8333, 0.5312, 0.9827, 0.5, 0.9827, 0.5, 0.8333, 0.25, 0.8333, 0.25, 0.9827, 0.2188, 0.9827, 0.2188, 0.8333, 0.9375, 0.8333, 0.9375, 0.9827, 0.9062, 0.9827, 0.9062, 0.8333, 0.6562, 0.8333, 0.6562, 0.9827, 0.625, 0.9827, 0.625, 0.8333, 0.375, 0.8333, 0.375, 0.9827, 0.3438, 0.9827, 0.3438, 0.8333, 0.09375, 0.8333, 0.09375, 0.9827, 0.0625, 0.9827, 0.0625, 0.8333, 0.7812, 0.8333, 0.7812, 0.9827, 0.75, 0.9827, 0.75, 0.8333, 0.5, 0.8333, 0.5, 0.9827, 0.4688, 0.9827, 0.4687, 0.8333, 0.2188, 0.8333, 0.2188, 0.9827, 0.1875, 0.9827, 0.1875, 0.8333, 0.9062, 0.8333, 0.9062, 0.9827, 0.875, 0.9827, 0.875, 0.8333, 0.625, 0.8333, 0.625, 0.9827, 0.5937, 0.9827, 0.5938, 0.8333, 0.3438, 0.8333, 0.3438, 0.9827, 0.3125, 0.9827, 0.3125, 0.8333, 0.0625, 0.8333, 0.0625, 0.9827, 0.03125, 0.9827, 0.03125, 0.8333, 0.75, 0.8333, 0.75, 0.9827, 0.7188, 0.9827, 0.7188, 0.8333, 0.4687, 0.8333, 0.4688, 0.9827, 0.4375, 0.9827, 0.4375, 0.8333, 0.1875, 0.8333, 0.1875, 0.9827, 0.1562, 0.9827, 0.1562, 0.8333, 0.875, 1.0, 0.9062, 1.0, 0.9062, 1.0, 0.875, 1.0, 0.03125, 1.0, 0.0625, 1.0, 0.0625, 1.0, 0.03125, 1.0, 0.4375, 1.0, 0.4688, 1.0, 0.4688, 1.0, 0.4375, 1.0, 0.8438, 1.0, 0.875, 1.0, 0.875, 1.0, 0.8438, 1.0, 0.0, 1.0, 0.03125, 1.0, 0.03125, 1.0, 0.0, 1.0, 0.4062, 1.0, 0.4375, 1.0, 0.4375, 1.0, 0.4062, 1.0, 0.8125, 1.0, 0.8438, 1.0, 0.8438, 1.0, 0.8125, 1.0, 0.375, 1.0, 0.4062, 1.0, 0.4062, 1.0, 0.375, 1.0, 0.7812, 1.0, 0.8125, 1.0, 0.8125, 1.0, 0.7812, 1.0, 0.3438, 1.0, 0.375, 1.0, 0.375, 1.0, 0.3438, 1.0, 0.75, 1.0, 0.7812, 1.0, 0.7812, 1.0, 0.75, 1.0, 0.3125, 1.0, 0.3438, 1.0, 0.3438, 1.0, 0.3125, 1.0, 0.7188, 1.0, 0.75, 1.0, 0.75, 1.0, 0.7188, 1.0, 0.2812, 1.0, 0.3125, 1.0, 0.3125, 1.0, 0.2812, 1.0, 0.6875, 1.0, 0.7188, 1.0, 0.7188, 1.0, 0.6875, 1.0, 0.25, 1.0, 0.2812, 1.0, 0.2812, 1.0, 0.25, 1.0, 0.6562, 1.0, 0.6875, 1.0, 0.6875, 1.0, 0.6562, 1.0, 0.2188, 1.0, 0.25, 1.0, 0.25, 1.0, 0.2188, 1.0, 0.625, 1.0, 0.6562, 1.0, 0.6562, 1.0, 0.625, 1.0, 0.1875, 1.0, 0.2188, 1.0, 0.2188, 1.0, 0.1875, 1.0, 0.5938, 1.0, 0.625, 1.0, 0.625, 1.0, 0.5938, 1.0, 0.1562, 1.0, 0.1875, 1.0, 0.1875, 1.0, 0.1562, 1.0, 0.5625, 1.0, 0.5938, 1.0, 0.5938, 1.0, 0.5625, 1.0, 0.9688, 1.0, 1.0, 1.0, 1.0, 1.0, 0.9688, 1.0, 0.125, 1.0, 0.1562, 1.0, 0.1562, 1.0, 0.125, 1.0, 0.5312, 1.0, 0.5625, 1.0, 0.5625, 1.0, 0.5312, 1.0, 0.9375, 1.0, 0.9688, 1.0, 0.9688, 1.0, 0.9375, 1.0, 0.09375, 1.0, 0.125, 1.0, 0.125, 1.0, 0.09375, 1.0, 0.5, 1.0, 0.5312, 1.0, 0.5312, 1.0, 0.5, 1.0, 0.9062, 1.0, 0.9375, 1.0, 0.9375, 1.0, 0.9062, 1.0, 0.0625, 1.0, 0.09375, 1.0, 0.09375, 1.0, 0.0625, 1.0, 0.4688, 1.0, 0.5, 1.0, 0.5, 1.0, 0.4688, 1.0, 0.9688, 0.9827, 1.0, 0.9827, 1.0, 1.0, 0.9688, 1.0, 0.9375, 0.9827, 0.9688, 0.9827, 0.9688, 1.0, 0.9375, 1.0, 0.9062, 0.9827, 0.9375, 0.9827, 0.9375, 1.0, 0.9062, 1.0, 0.875, 0.9827, 0.9062, 0.9827, 0.9062, 1.0, 0.875, 1.0, 0.8437, 0.9827, 0.875, 0.9827, 0.875, 1.0, 0.8438, 1.0, 0.8125, 0.9827, 0.8438, 0.9827, 0.8438, 1.0, 0.8125, 1.0, 0.7812, 0.9827, 0.8125, 0.9827, 0.8125, 1.0, 0.7812, 1.0, 0.75, 0.9827, 0.7812, 0.9827, 0.7812, 1.0, 0.75, 1.0, 0.7188, 0.9827, 0.75, 0.9827, 0.75, 1.0, 0.7188, 1.0, 0.6875, 0.9827, 0.7188, 0.9827, 0.7188, 1.0, 0.6875, 1.0, 0.6562, 0.9827, 0.6875, 0.9827, 0.6875, 1.0, 0.6562, 1.0, 0.625, 0.9827, 0.6562, 0.9827, 0.6563, 1.0, 0.625, 1.0, 0.5937, 0.9827, 0.625, 0.9827, 0.625, 1.0, 0.5938, 1.0, 0.5625, 0.9827, 0.5938, 0.9827, 0.5938, 1.0, 0.5625, 1.0, 0.5312, 0.9827, 0.5625, 0.9827, 0.5625, 1.0, 0.5312, 1.0, 0.5, 0.9827, 0.5312, 0.9827, 0.5312, 1.0, 0.5, 1.0, 0.4688, 0.9827, 0.5, 0.9827, 0.5, 1.0, 0.4688, 1.0, 0.4375, 0.9827, 0.4688, 0.9827, 0.4688, 1.0, 0.4375, 1.0, 0.4062, 0.9827, 0.4375, 0.9827, 0.4375, 1.0, 0.4062, 1.0, 0.375, 0.9827, 0.4062, 0.9827, 0.4062, 1.0, 0.375, 1.0, 0.3438, 0.9827, 0.375, 0.9827, 0.375, 1.0, 0.3438, 1.0, 0.3125, 0.9827, 0.3438, 0.9827, 0.3438, 1.0, 0.3125, 1.0, 0.2812, 0.9827, 0.3125, 0.9827, 0.3125, 1.0, 0.2812, 1.0, 0.25, 0.9827, 0.2812, 0.9827, 0.2812, 1.0, 0.25, 1.0, 0.2188, 0.9827, 0.25, 0.9827, 0.25, 1.0, 0.2188, 1.0, 0.1875, 0.9827, 0.2188, 0.9827, 0.2188, 1.0, 0.1875, 1.0, 0.1562, 0.9827, 0.1875, 0.9827, 0.1875, 1.0, 0.1562, 1.0, 0.125, 0.9827, 0.1562, 0.9827, 0.1562, 1.0, 0.125, 1.0, 0.09375, 0.9827, 0.125, 0.9827, 0.125, 1.0, 0.09375, 1.0, 0.0625, 0.9827, 0.09375, 0.9827, 0.09375, 1.0, 0.0625, 1.0, 0.03125, 0.9827, 0.0625, 0.9827, 0.0625, 1.0, 0.03125, 1.0, 0.0, 0.9827, 0.03125, 0.9827, 0.03125, 1.0, 0.0, 1.0, 0.9688, 1.0, 1.0, 1.0, 1.0, 1.0, 0.9688, 1.0, 0.75, 1.0, 0.7812, 1.0, 0.7812, 1.0, 0.75, 1.0, 0.3125, 1.0, 0.3438, 1.0, 0.3438, 1.0, 0.3125, 1.0, 0.7188, 1.0, 0.75, 1.0, 0.75, 1.0, 0.7188, 1.0, 0.2812, 1.0, 0.3125, 1.0, 0.3125, 1.0, 0.2812, 1.0, 0.6875, 1.0, 0.7188, 1.0, 0.7188, 1.0, 0.6875, 1.0, 0.25, 1.0, 0.2812, 1.0, 0.2812, 1.0, 0.25, 1.0, 0.6562, 1.0, 0.6875, 1.0, 0.6875, 1.0, 0.6562, 1.0, 0.2188, 1.0, 0.25, 1.0, 0.25, 1.0, 0.2188, 1.0, 0.625, 1.0, 0.6562, 1.0, 0.6562, 1.0, 0.625, 1.0, 0.1875, 1.0, 0.2188, 1.0, 0.2188, 1.0, 0.1875, 1.0, 0.5938, 1.0, 0.625, 1.0, 0.625, 1.0, 0.5938, 1.0, 0.1562, 1.0, 0.1875, 1.0, 0.1875, 1.0, 0.1562, 1.0, 0.5625, 1.0, 0.5938, 1.0, 0.5938, 1.0, 0.5625, 1.0, 0.9688, 1.0, 1.0, 1.0, 1.0, 1.0, 0.9688, 1.0, 0.125, 1.0, 0.1562, 1.0, 0.1562, 1.0, 0.125, 1.0, 0.5312, 1.0, 0.5625, 1.0, 0.5625, 1.0, 0.5312, 1.0, 0.9375, 1.0, 0.9688, 1.0, 0.9688, 1.0, 0.9375, 1.0, 0.09375, 1.0, 0.125, 1.0, 0.125, 1.0, 0.09375, 1.0, 0.5, 1.0, 0.5312, 1.0, 0.5312, 1.0, 0.5, 1.0, 0.9062, 1.0, 0.9375, 1.0, 0.9375, 1.0, 0.9062, 1.0, 0.0625, 1.0, 0.09375, 1.0, 0.09375, 1.0, 0.0625, 1.0, 0.3438, 1.0, 0.3125, 1.0, 0.3125, 1.0, 0.3438, 1.0, 0.4688, 1.0, 0.5, 1.0, 0.5, 1.0, 0.4688, 1.0, 0.875, 1.0, 0.9062, 1.0, 0.9062, 1.0, 0.875, 1.0, 0.03125, 1.0, 0.0625, 1.0, 0.0625, 1.0, 0.03125, 1.0, 0.4375, 1.0, 0.4688, 1.0, 0.4688, 1.0, 0.4375, 1.0, 0.8438, 1.0, 0.875, 1.0, 0.875, 1.0, 0.8438, 1.0, 0.0, 1.0, 0.03125, 1.0, 0.03125, 1.0, 0.0, 1.0, 0.4062, 1.0, 0.4375, 1.0, 0.4375, 1.0, 0.4062, 1.0, 0.8125, 1.0, 0.8438, 1.0, 0.8438, 1.0, 0.8125, 1.0, 0.375, 1.0, 0.4062, 1.0, 0.4062, 1.0, 0.375, 1.0, 0.7812, 1.0, 0.8125, 1.0, 0.8125, 1.0, 0.7812, 1.0, 0.3438, 1.0, 0.375, 1.0, 0.375, 1.0, 0.3438, 1.0])
me_cylinder_001.materials.append(mat_material)
me_cylinder_001.materials.append(mat_material_001)
me_cylinder_001.use_remesh_fix_poles = True
me_cylinder_001.use_remesh_preserve_attributes = False
me_cylinder_001.use_mirror_vertex_groups = False
me_cylinder_001.update()
me_cylinder_002 = bpy.data.meshes.new('Cylinder.002')
me_cylinder_002.from_pydata([(-4.31e-08, 0.8871, -1.0), (0.0, 1.0, 1.0), (0.1731, 0.8701, -1.0), (0.1951, 0.9808, 1.0), (0.3395, 0.8196, -1.0), (0.3827, 0.9239, 1.0), (0.4929, 0.7376, -1.0), (0.5556, 0.8315, 1.0), (0.6273, 0.6273, -1.0), (0.7071, 0.7071, 1.0), (0.7376, 0.4929, -1.0), (0.8315, 0.5556, 1.0), (0.8196, 0.3395, -1.0), (0.9239, 0.3827, 1.0), (0.8701, 0.1731, -1.0), (0.9808, 0.1951, 1.0), (0.8871, 5.818e-08, -1.0), (1.0, 7.55e-08, 1.0), (0.8701, -0.1731, -1.0), (0.9808, -0.1951, 1.0), (0.8196, -0.3395, -1.0), (0.9239, -0.3827, 1.0), (0.7376, -0.4929, -1.0), (0.8315, -0.5556, 1.0), (0.6273, -0.6273, -1.0), (0.7071, -0.7071, 1.0), (0.4929, -0.7376, -1.0), (0.5556, -0.8315, 1.0), (0.3395, -0.8196, -1.0), (0.3827, -0.9239, 1.0), (0.1731, -0.8701, -1.0), (0.1951, -0.9808, 1.0), (-2.912e-07, -0.8871, -1.0), (-3.258e-07, -1.0, 1.0), (-0.1731, -0.8701, -1.0), (-0.1951, -0.9808, 1.0), (-0.3395, -0.8196, -1.0), (-0.3827, -0.9239, 1.0), (-0.4929, -0.7376, -1.0), (-0.5556, -0.8315, 1.0), (-0.6273, -0.6273, -1.0), (-0.7071, -0.7071, 1.0), (-0.7376, -0.4929, -1.0), (-0.8315, -0.5556, 1.0), (-0.8196, -0.3395, -1.0), (-0.9239, -0.3827, 1.0), (-0.8701, -0.1731, -1.0), (-0.9808, -0.1951, 1.0), (-0.8871, 8.625e-07, -1.0), (-1.0, 9.656e-07, 1.0), (-0.8701, 0.1731, -1.0), (-0.9808, 0.1951, 1.0), (-0.8196, 0.3395, -1.0), (-0.9239, 0.3827, 1.0), (-0.7376, 0.4929, -1.0), (-0.8315, 0.5556, 1.0), (-0.6273, 0.6273, -1.0), (-0.7071, 0.7071, 1.0), (-0.4929, 0.7376, -1.0), (-0.5556, 0.8315, 1.0), (-0.3395, 0.8196, -1.0), (-0.3827, 0.9239, 1.0), (-0.1731, 0.8701, -1.0), (-0.1951, 0.9808, 1.0), (0.0, 1.0, -1.0), (0.1951, 0.9808, -1.0), (0.3827, 0.9239, -1.0), (0.5556, 0.8315, -1.0), (0.7071, 0.7071, -1.0), (0.8315, 0.5556, -1.0), (0.9239, 0.3827, -1.0), (0.9808, 0.1951, -1.0), (1.0, 7.55e-08, -1.0), (0.9808, -0.1951, -1.0), (0.9239, -0.3827, -1.0), (0.8315, -0.5556, -1.0), (0.7071, -0.7071, -1.0), (0.5556, -0.8315, -1.0), (0.3827, -0.9239, -1.0), (0.1951, -0.9808, -1.0), (-3.258e-07, -1.0, -1.0), (-0.1951, -0.9808, -1.0), (-0.3827, -0.9239, -1.0), (-0.5556, -0.8315, -1.0), (-0.7071, -0.7071, -1.0), (-0.8315, -0.5556, -1.0), (-0.9239, -0.3827, -1.0), (-0.9808, -0.1951, -1.0), (-1.0, 9.656e-07, -1.0), (-0.9808, 0.1951, -1.0), (-0.9239, 0.3827, -1.0), (-0.8315, 0.5556, -1.0), (-0.7071, 0.7071, -1.0), (-0.5556, 0.8315, -1.0), (-0.3827, 0.9239, -1.0), (-0.1951, 0.9808, -1.0), (-4.31e-08, 0.8871, 0.6605), (0.1731, 0.8701, 0.6605), (0.3395, 0.8196, 0.6605), (0.4929, 0.7376, 0.6605), (0.6273, 0.6273, 0.6605), (0.7376, 0.4929, 0.6605), (0.8196, 0.3395, 0.6605), (0.8701, 0.1731, 0.6605), (0.8871, 5.818e-08, 0.6605), (0.8701, -0.1731, 0.6605), (0.8196, -0.3395, 0.6605), (0.7376, -0.4929, 0.6605), (0.6273, -0.6273, 0.6605), (0.4929, -0.7376, 0.6605), (0.3395, -0.8196, 0.6605), (0.1731, -0.8701, 0.6605), (-2.912e-07, -0.8871, 0.6605), (-0.1731, -0.8701, 0.6605), (-0.3395, -0.8196, 0.6605), (-0.4929, -0.7376, 0.6605), (-0.6273, -0.6273, 0.6605), (-0.7376, -0.4929, 0.6605), (-0.8196, -0.3395, 0.6605), (-0.8701, -0.1731, 0.6605), (-0.8871, 8.625e-07, 0.6605), (-0.8701, 0.1731, 0.6605), (-0.8196, 0.3395, 0.6605), (-0.7376, 0.4929, 0.6605), (-0.6273, 0.6273, 0.6605), (-0.4929, 0.7376, 0.6605), (-0.3395, 0.8196, 0.6605), (-0.1731, 0.8701, 0.6605)], [], [(64, 1, 3, 65), (65, 3, 5, 66), (66, 5, 7, 67), (67, 7, 9, 68), (68, 9, 11, 69), (69, 11, 13, 70), (70, 13, 15, 71), (71, 15, 17, 72), (72, 17, 19, 73), (73, 19, 21, 74), (74, 21, 23, 75), (75, 23, 25, 76), (76, 25, 27, 77), (77, 27, 29, 78), (78, 29, 31, 79), (79, 31, 33, 80), (80, 33, 35, 81), (81, 35, 37, 82), (82, 37, 39, 83), (83, 39, 41, 84), (84, 41, 43, 85), (85, 43, 45, 86), (86, 45, 47, 87), (87, 47, 49, 88), (88, 49, 51, 89), (89, 51, 53, 90), (90, 53, 55, 91), (91, 55, 57, 92), (92, 57, 59, 93), (93, 59, 61, 94), (3, 1, 63, 61, 59, 57, 55, 53, 51, 49, 47, 45, 43, 41, 39, 37, 35, 33, 31, 29, 27, 25, 23, 21, 19, 17, 15, 13, 11, 9, 7, 5), (94, 61, 63, 95), (95, 63, 1, 64), (8, 10, 101, 100), (2, 0, 64, 65), (4, 2, 65, 66), (6, 4, 66, 67), (8, 6, 67, 68), (10, 8, 68, 69), (12, 10, 69, 70), (14, 12, 70, 71), (16, 14, 71, 72), (18, 16, 72, 73), (20, 18, 73, 74), (22, 20, 74, 75), (24, 22, 75, 76), (26, 24, 76, 77), (28, 26, 77, 78), (30, 28, 78, 79), (32, 30, 79, 80), (34, 32, 80, 81), (36, 34, 81, 82), (38, 36, 82, 83), (40, 38, 83, 84), (42, 40, 84, 85), (44, 42, 85, 86), (46, 44, 86, 87), (48, 46, 87, 88), (50, 48, 88, 89), (52, 50, 89, 90), (54, 52, 90, 91), (56, 54, 91, 92), (58, 56, 92, 93), (60, 58, 93, 94), (62, 60, 94, 95), (0, 62, 95, 64), (96, 97, 98, 99, 100, 101, 102, 103, 104, 105, 106, 107, 108, 109, 110, 111, 112, 113, 114, 115, 116, 117, 118, 119, 120, 121, 122, 123, 124, 125, 126, 127), (62, 0, 96, 127), (36, 38, 115, 114), (10, 12, 102, 101), (38, 40, 116, 115), (12, 14, 103, 102), (40, 42, 117, 116), (14, 16, 104, 103), (42, 44, 118, 117), (16, 18, 105, 104), (44, 46, 119, 118), (18, 20, 106, 105), (46, 48, 120, 119), (20, 22, 107, 106), (48, 50, 121, 120), (22, 24, 108, 107), (50, 52, 122, 121), (24, 26, 109, 108), (52, 54, 123, 122), (26, 28, 110, 109), (0, 2, 97, 96), (54, 56, 124, 123), (28, 30, 111, 110), (2, 4, 98, 97), (56, 58, 125, 124), (30, 32, 112, 111), (4, 6, 99, 98), (58, 60, 126, 125), (32, 34, 113, 112), (6, 8, 100, 99), (60, 62, 127, 126), (34, 36, 114, 113)])
_uv = me_cylinder_002.uv_layers.new(name='UVMap')
_uv.uv.foreach_set('vector', [1.0, 0.5, 1.0, 1.0, 0.9688, 1.0, 0.9688, 0.5, 0.9688, 0.5, 0.9688, 1.0, 0.9375, 1.0, 0.9375, 0.5, 0.9375, 0.5, 0.9375, 1.0, 0.9062, 1.0, 0.9062, 0.5, 0.9062, 0.5, 0.9062, 1.0, 0.875, 1.0, 0.875, 0.5, 0.875, 0.5, 0.875, 1.0, 0.8438, 1.0, 0.8438, 0.5, 0.8438, 0.5, 0.8438, 1.0, 0.8125, 1.0, 0.8125, 0.5, 0.8125, 0.5, 0.8125, 1.0, 0.7812, 1.0, 0.7812, 0.5, 0.7812, 0.5, 0.7812, 1.0, 0.75, 1.0, 0.75, 0.5, 0.75, 0.5, 0.75, 1.0, 0.7188, 1.0, 0.7188, 0.5, 0.7188, 0.5, 0.7188, 1.0, 0.6875, 1.0, 0.6875, 0.5, 0.6875, 0.5, 0.6875, 1.0, 0.6562, 1.0, 0.6562, 0.5, 0.6562, 0.5, 0.6562, 1.0, 0.625, 1.0, 0.625, 0.5, 0.625, 0.5, 0.625, 1.0, 0.5938, 1.0, 0.5938, 0.5, 0.5938, 0.5, 0.5938, 1.0, 0.5625, 1.0, 0.5625, 0.5, 0.5625, 0.5, 0.5625, 1.0, 0.5312, 1.0, 0.5312, 0.5, 0.5312, 0.5, 0.5312, 1.0, 0.5, 1.0, 0.5, 0.5, 0.5, 0.5, 0.5, 1.0, 0.4688, 1.0, 0.4688, 0.5, 0.4688, 0.5, 0.4688, 1.0, 0.4375, 1.0, 0.4375, 0.5, 0.4375, 0.5, 0.4375, 1.0, 0.4062, 1.0, 0.4062, 0.5, 0.4062, 0.5, 0.4062, 1.0, 0.375, 1.0, 0.375, 0.5, 0.375, 0.5, 0.375, 1.0, 0.3438, 1.0, 0.3438, 0.5, 0.3438, 0.5, 0.3438, 1.0, 0.3125, 1.0, 0.3125, 0.5, 0.3125, 0.5, 0.3125, 1.0, 0.2812, 1.0, 0.2812, 0.5, 0.2812, 0.5, 0.2812, 1.0, 0.25, 1.0, 0.25, 0.5, 0.25, 0.5, 0.25, 1.0, 0.2188, 1.0, 0.2188, 0.5, 0.2188, 0.5, 0.2188, 1.0, 0.1875, 1.0, 0.1875, 0.5, 0.1875, 0.5, 0.1875, 1.0, 0.1562, 1.0, 0.1562, 0.5, 0.1562, 0.5, 0.1562, 1.0, 0.125, 1.0, 0.125, 0.5, 0.125, 0.5, 0.125, 1.0, 0.09375, 1.0, 0.09375, 0.5, 0.09375, 0.5, 0.09375, 1.0, 0.0625, 1.0, 0.0625, 0.5, 0.2968, 0.4854, 0.25, 0.49, 0.2032, 0.4854, 0.1582, 0.4717, 0.1167, 0.4496, 0.08029, 0.4197, 0.05045, 0.3833, 0.02827, 0.3418, 0.01461, 0.2968, 0.01, 0.25, 0.01461, 0.2032, 0.02827, 0.1582, 0.05045, 0.1167, 0.08029, 0.08029, 0.1167, 0.05045, 0.1582, 0.02827, 0.2032, 0.01461, 0.25, 0.01, 0.2968, 0.01461, 0.3418, 0.02827, 0.3833, 0.05045, 0.4197, 0.08029, 0.4496, 0.1167, 0.4717, 0.1582, 0.4854, 0.2032, 0.49, 0.25, 0.4854, 0.2968, 0.4717, 0.3418, 0.4496, 0.3833, 0.4197, 0.4197, 0.3833, 0.4496, 0.3418, 0.4717, 0.0625, 0.5, 0.0625, 1.0, 0.03125, 1.0, 0.03125, 0.5, 0.03125, 0.5, 0.03125, 1.0, 0.0, 1.0, 0.0, 0.5, 0.9006, 0.4006, 0.927, 0.3683, 0.927, 0.3683, 0.9006, 0.4006, 0.7915, 0.4588, 0.75, 0.4629, 0.75, 0.49, 0.7968, 0.4854, 0.8315, 0.4467, 0.7915, 0.4588, 0.7968, 0.4854, 0.8418, 0.4717, 0.8683, 0.427, 0.8315, 0.4467, 0.8418, 0.4717, 0.8833, 0.4496, 0.9006, 0.4006, 0.8683, 0.427, 0.8833, 0.4496, 0.9197, 0.4197, 0.927, 0.3683, 0.9006, 0.4006, 0.9197, 0.4197, 0.9496, 0.3833, 0.9467, 0.3315, 0.927, 0.3683, 0.9496, 0.3833, 0.9717, 0.3418, 0.9588, 0.2915, 0.9467, 0.3315, 0.9717, 0.3418, 0.9854, 0.2968, 0.9629, 0.25, 0.9588, 0.2915, 0.9854, 0.2968, 0.99, 0.25, 0.9588, 0.2085, 0.9629, 0.25, 0.99, 0.25, 0.9854, 0.2032, 0.9467, 0.1685, 0.9588, 0.2085, 0.9854, 0.2032, 0.9717, 0.1582, 0.927, 0.1317, 0.9467, 0.1685, 0.9717, 0.1582, 0.9496, 0.1167, 0.9006, 0.09945, 0.927, 0.1317, 0.9496, 0.1167, 0.9197, 0.08029, 0.8683, 0.07297, 0.9006, 0.09945, 0.9197, 0.08029, 0.8833, 0.05045, 0.8315, 0.0533, 0.8683, 0.07297, 0.8833, 0.05045, 0.8418, 0.02827, 0.7915, 0.04118, 0.8315, 0.0533, 0.8418, 0.02827, 0.7968, 0.01461, 0.75, 0.03709, 0.7915, 0.04118, 0.7968, 0.01461, 0.75, 0.01, 0.7085, 0.04118, 0.75, 0.03709, 0.75, 0.01, 0.7032, 0.01461, 0.6685, 0.0533, 0.7085, 0.04118, 0.7032, 0.01461, 0.6582, 0.02827, 0.6317, 0.07297, 0.6685, 0.0533, 0.6582, 0.02827, 0.6167, 0.05045, 0.5994, 0.09945, 0.6317, 0.07297, 0.6167, 0.05045, 0.5803, 0.08029, 0.573, 0.1317, 0.5994, 0.09945, 0.5803, 0.08029, 0.5504, 0.1167, 0.5533, 0.1685, 0.573, 0.1317, 0.5504, 0.1167, 0.5283, 0.1582, 0.5412, 0.2085, 0.5533, 0.1685, 0.5283, 0.1582, 0.5146, 0.2032, 0.5371, 0.25, 0.5412, 0.2085, 0.5146, 0.2032, 0.51, 0.25, 0.5412, 0.2915, 0.5371, 0.25, 0.51, 0.25, 0.5146, 0.2968, 0.5533, 0.3315, 0.5412, 0.2915, 0.5146, 0.2968, 0.5283, 0.3418, 0.573, 0.3683, 0.5533, 0.3315, 0.5283, 0.3418, 0.5504, 0.3833, 0.5994, 0.4006, 0.573, 0.3683, 0.5504, 0.3833, 0.5803, 0.4197, 0.6317, 0.427, 0.5994, 0.4006, 0.5803, 0.4197, 0.6167, 0.4496, 0.6685, 0.4467, 0.6317, 0.427, 0.6167, 0.4496, 0.6582, 0.4717, 0.7085, 0.4588, 0.6685, 0.4467, 0.6582, 0.4717, 0.7032, 0.4854, 0.75, 0.4629, 0.7085, 0.4588, 0.7032, 0.4854, 0.75, 0.49, 0.75, 0.4629, 0.7915, 0.4588, 0.8315, 0.4467, 0.8683, 0.427, 0.9006, 0.4006, 0.927, 0.3683, 0.9467, 0.3315, 0.9588, 0.2915, 0.9629, 0.25, 0.9588, 0.2085, 0.9467, 0.1685, 0.927, 0.1317, 0.9006, 0.09945, 0.8683, 0.07297, 0.8315, 0.0533, 0.7915, 0.04118, 0.75, 0.03709, 0.7085, 0.04118, 0.6685, 0.0533, 0.6317, 0.07297, 0.5994, 0.09945, 0.573, 0.1317, 0.5533, 0.1685, 0.5412, 0.2085, 0.5371, 0.25, 0.5412, 0.2915, 0.5533, 0.3315, 0.573, 0.3683, 0.5994, 0.4006, 0.6317, 0.427, 0.6685, 0.4467, 0.7085, 0.4588, 0.7085, 0.4588, 0.75, 0.4629, 0.75, 0.4629, 0.7085, 0.4588, 0.6685, 0.0533, 0.6317, 0.07297, 0.6317, 0.07297, 0.6685, 0.0533, 0.927, 0.3683, 0.9467, 0.3315, 0.9467, 0.3315, 0.927, 0.3683, 0.6317, 0.07297, 0.5994, 0.09945, 0.5994, 0.09945, 0.6317, 0.07297, 0.9467, 0.3315, 0.9588, 0.2915, 0.9588, 0.2915, 0.9467, 0.3315, 0.5994, 0.09945, 0.573, 0.1317, 0.573, 0.1317, 0.5994, 0.09945, 0.9588, 0.2915, 0.9629, 0.25, 0.9629, 0.25, 0.9588, 0.2915, 0.573, 0.1317, 0.5533, 0.1685, 0.5533, 0.1685, 0.573, 0.1317, 0.9629, 0.25, 0.9588, 0.2085, 0.9588, 0.2085, 0.9629, 0.25, 0.5533, 0.1685, 0.5412, 0.2085, 0.5412, 0.2085, 0.5533, 0.1685, 0.9588, 0.2085, 0.9467, 0.1685, 0.9467, 0.1685, 0.9588, 0.2085, 0.5412, 0.2085, 0.5371, 0.25, 0.5371, 0.25, 0.5412, 0.2085, 0.9467, 0.1685, 0.927, 0.1317, 0.927, 0.1317, 0.9467, 0.1685, 0.5371, 0.25, 0.5412, 0.2915, 0.5412, 0.2915, 0.5371, 0.25, 0.927, 0.1317, 0.9006, 0.09945, 0.9006, 0.09945, 0.927, 0.1317, 0.5412, 0.2915, 0.5533, 0.3315, 0.5533, 0.3315, 0.5412, 0.2915, 0.9006, 0.09945, 0.8683, 0.07297, 0.8683, 0.07297, 0.9006, 0.09945, 0.5533, 0.3315, 0.573, 0.3683, 0.573, 0.3683, 0.5533, 0.3315, 0.8683, 0.07297, 0.8315, 0.0533, 0.8315, 0.0533, 0.8683, 0.07297, 0.75, 0.4629, 0.7915, 0.4588, 0.7915, 0.4588, 0.75, 0.4629, 0.573, 0.3683, 0.5994, 0.4006, 0.5994, 0.4006, 0.573, 0.3683, 0.8315, 0.0533, 0.7915, 0.04118, 0.7915, 0.04118, 0.8315, 0.0533, 0.7915, 0.4588, 0.8315, 0.4467, 0.8315, 0.4467, 0.7915, 0.4588, 0.5994, 0.4006, 0.6317, 0.427, 0.6317, 0.427, 0.5994, 0.4006, 0.7915, 0.04118, 0.75, 0.03709, 0.75, 0.03709, 0.7915, 0.04118, 0.8315, 0.4467, 0.8683, 0.427, 0.8683, 0.427, 0.8315, 0.4467, 0.6317, 0.427, 0.6685, 0.4467, 0.6685, 0.4467, 0.6317, 0.427, 0.75, 0.03709, 0.7085, 0.04118, 0.7085, 0.04118, 0.75, 0.03709, 0.8683, 0.427, 0.9006, 0.4006, 0.9006, 0.4006, 0.8683, 0.427, 0.6685, 0.4467, 0.7085, 0.4588, 0.7085, 0.4588, 0.6685, 0.4467, 0.7085, 0.04118, 0.6685, 0.0533, 0.6685, 0.0533, 0.7085, 0.04118])
me_cylinder_002.materials.append(mat_material_002)
me_cylinder_002.use_remesh_fix_poles = True
me_cylinder_002.use_remesh_preserve_attributes = False
me_cylinder_002.use_mirror_vertex_groups = False
me_cylinder_002.update()

# ---- objects
ob_cylinder_001 = bpy.data.objects.new('Cylinder.001', me_cylinder_001)
ob_cylinder_002 = bpy.data.objects.new('Cylinder.002', me_cylinder_002)

# ---- transforms, parenting, visibility, modifiers, constraints
ob_cylinder_001.location = (0.2417, 0.000901, 0.7543)
ob_cylinder_001.scale = (0.3359, 0.3359, 0.6205)
ob_cylinder_001.lineart.crease_threshold = 0.0
_m = ob_cylinder_001.modifiers.new('Decimate', 'DECIMATE')
ob_cylinder_002.location = (0.24, -0.0006326, 1.642)
ob_cylinder_002.scale = (0.1922, 0.1741, 0.06375)
ob_cylinder_002.lineart.crease_threshold = 0.0

# ---- collection membership
col_collection.objects.link(ob_cylinder_001)
col_collection.objects.link(ob_cylinder_002)

# ---- scene / render settings (as saved in the file)
scene.frame_start = 1; scene.frame_end = 250; scene.frame_set(1)
scene.render.engine = 'BLENDER_EEVEE_NEXT'
scene.cycles.use_denoising = False
scene.cycles.samples = 128
scene.cycles.sampling_pattern = 'TABULATED_SOBOL'
scene.cycles.use_adaptive_sampling = False
scene.cycles.use_light_tree = False
scene.view_settings.view_transform = 'Filmic'
bpy.context.view_layer.update()

# ---- added for rendering (the .blend has no active camera and no usable light): camera, sun
cam_auto = bpy.data.cameras.new('AutoCamera')
cam_auto.lens = 50.0
cam_auto.sensor_width = 36.0
cam_auto.clip_end = 1000.0
ob_auto_camera = bpy.data.objects.new('AutoCamera', cam_auto)
scene.collection.objects.link(ob_auto_camera)
ob_auto_camera.location = (1.94133, -2.0386, 2.2795)
ob_auto_camera.rotation_euler = (1.09748, -7.21219e-08, 0.694738)
scene.camera = ob_auto_camera
light_auto_sun = bpy.data.lights.new('AutoSun', 'SUN')
light_auto_sun.energy = 3.0
light_auto_sun.angle = 0.0523599
ob_auto_sun = bpy.data.objects.new('AutoSun', light_auto_sun)
scene.collection.objects.link(ob_auto_sun)
ob_auto_sun.rotation_euler = (0.872665, 0.174533, 0.523599)
bpy.context.view_layer.update()
